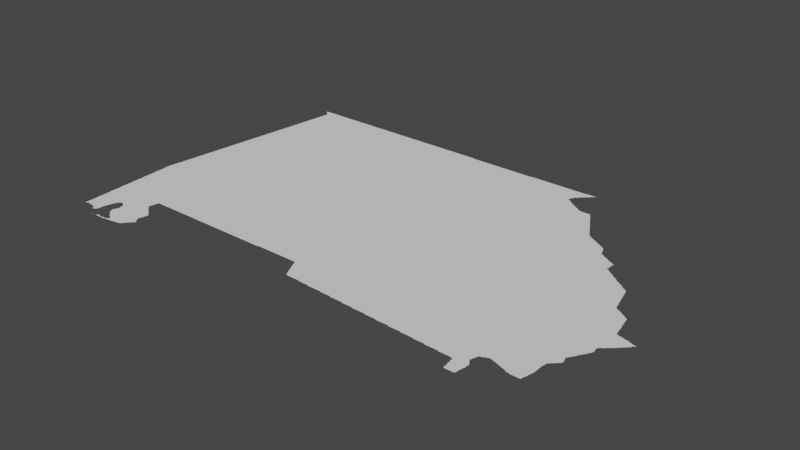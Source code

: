 # Source: atlanta.blend  (saved by Blender 3.3.6; exported with 4.5.12 LTS)
import bpy
from mathutils import Matrix  # noqa: F401  (used for matrix-valued properties, if any)

bpy.ops.wm.read_factory_settings(use_empty=True)
scene = bpy.context.scene
scene.name = 'Scene'

# ---- collections
col_collection = bpy.data.collections.new('Collection'); scene.collection.children.link(col_collection)

# ---- node groups
ng_auto_smooth = bpy.data.node_groups.new('Auto Smooth', 'GeometryNodeTree')
_s = ng_auto_smooth.interface.new_socket(name='Geometry', in_out='OUTPUT', socket_type='NodeSocketGeometry')
_s = ng_auto_smooth.interface.new_socket(name='Geometry', in_out='INPUT', socket_type='NodeSocketGeometry')
_s = ng_auto_smooth.interface.new_socket(name='Angle', in_out='INPUT', socket_type='NodeSocketFloat')
_s.subtype = 'ANGLE'
_s.min_value = 0.0
_s.max_value = 3.142
ng_auto_smooth.is_modifier = True
_N = ng_auto_smooth.nodes; _L = ng_auto_smooth.links
n0 = _N.new('NodeGroupOutput'); n0.name = 'Group Output'; n0.location = (480, -100)
n1 = _N.new('NodeGroupInput'); n1.name = 'Group Input'; n1.location = (-420, -300)
n2 = _N.new('NodeGroupInput'); n2.name = 'Group Input.001'; n2.location = (-60, -100)
n3 = _N.new('GeometryNodeSetShadeSmooth'); n3.name = 'Set Shade Smooth'; n3.location = (120, -100)
n3.domain = 'EDGE'
n4 = _N.new('GeometryNodeSetShadeSmooth'); n4.name = 'Set Shade Smooth.001'; n4.location = (300, -100)
n5 = _N.new('GeometryNodeInputMeshEdgeAngle'); n5.name = 'Edge Angle'; n5.location = (-420, -220)
n6 = _N.new('GeometryNodeInputEdgeSmooth'); n6.name = 'Is Edge Smooth'; n6.location = (-60, -160)
n7 = _N.new('GeometryNodeInputShadeSmooth'); n7.name = 'Is Face Smooth'; n7.location = (-240, -340)
n8 = _N.new('FunctionNodeBooleanMath'); n8.name = 'Boolean Math'; n8.location = (-60, -220)
n9 = _N.new('FunctionNodeCompare'); n9.name = 'Compare'; n9.location = (-240, -180)
n9.operation = 'LESS_EQUAL'
_L.new(n5.outputs[0], n9.inputs[0])
_L.new(n4.outputs[0], n0.inputs[0])
_L.new(n1.outputs[1], n9.inputs[1])
_L.new(n9.outputs[0], n8.inputs[0])
_L.new(n7.outputs[0], n8.inputs[1])
_L.new(n2.outputs[0], n3.inputs[0])
_L.new(n6.outputs[0], n3.inputs[1])
_L.new(n3.outputs[0], n4.inputs[0])
_L.new(n8.outputs[0], n3.inputs[2])
n0.is_active_output = True

# ---- world
world_world = bpy.data.worlds.new('World'); scene.world = world_world
world_world.use_nodes = True; world_world.node_tree.nodes.clear()
_N = world_world.node_tree.nodes; _L = world_world.node_tree.links
n0 = _N.new('ShaderNodeOutputWorld'); n0.name = 'World Output'; n0.location = (300, 300)
n1 = _N.new('ShaderNodeBackground'); n1.name = 'Background'; n1.location = (10, 300)
n1.inputs[0].default_value = (0.05088, 0.05088, 0.05088, 1.0)
_L.new(n1.outputs[0], n0.inputs[0])
n0.is_active_output = True
world_world.color = (0.05088, 0.05088, 0.05088)
world_world.use_sun_shadow = False
world_world.sun_shadow_jitter_overblur = 0.0

# ---- meshes
me_mesh = bpy.data.meshes.new('Mesh')
me_mesh.from_pydata([(-88.4, 30.38, -4.439e-08), (-88.4, 30.41, -6.695e-08), (-88.4, 30.35, -4.412e-08), (-88.4, 30.35, -7.491e-08), (-88.4, 30.36, -7.491e-08), (-88.39, 30.35, -3.329e-08), (-88.39, 30.35, -4.772e-08), (-88.39, 30.36, -8.99e-08), (-88.39, 30.36, -4.162e-08), (-88.39, 30.36, -8.74e-08), (-88.39, 30.38, -9.427e-08), (-88.39, 30.37, -7.146e-08), (-88.39, 30.38, -9.692e-08), (-88.38, 30.38, -5.868e-08), (-88.37, 30.39, -7.614e-08), (-88.36, 30.4, -3.329e-08), (-88.35, 30.4, -4.217e-08), (-88.34, 30.4, -7.581e-08), (-88.32, 30.38, -4.217e-08), (-88.33, 30.39, -9.181e-08), (-88.4, 30.43, -6.73e-08), (-88.4, 30.45, -7.491e-08), (-88.4, 30.47, -7.305e-08), (-88.4, 30.49, -8.324e-08), (-88.4, 30.51, -8.324e-08), (-88.4, 30.53, -8.359e-08), (-88.4, 30.55, -8.74e-08), (-88.4, 30.57, -9.216e-08), (-88.41, 30.59, -9.18e-08), (-88.41, 30.61, -8.99e-08), (-88.41, 30.63, -9.282e-08), (-88.41, 30.65, -9.156e-08), (-88.41, 30.67, -9.156e-08), (-88.41, 30.69, -9.144e-08), (-88.41, 30.71, -9.275e-08), (-88.35, 30.46, -9.988e-08), (-88.36, 30.4, -5.077e-08), (-88.35, 30.4, -8.99e-08), (-88.29, 30.6, -9.988e-08), (-88.31, 30.38, -6.974e-08), (-88.3, 30.38, -4.412e-08), (-88.29, 30.39, -9.421e-08), (-88.26, 30.38, -8.719e-08), (-88.27, 30.39, -9.61e-08), (-88.25, 30.38, -7.955e-08), (-88.23, 30.37, -8.942e-08), (-88.21, 30.36, -3.329e-08), (-88.21, 30.37, -8.449e-08), (-88.21, 30.4, -9.988e-08), (-88.21, 30.37, -8.802e-08), (-88.19, 30.32, -4.578e-08), (-88.19, 30.32, -3.329e-08), (-88.19, 30.32, -8.016e-08), (-88.19, 30.33, -7.14e-08), (-88.19, 30.33, -8.449e-08), (-88.18, 30.33, -9.988e-08), (-88.19, 30.35, -9.567e-08), (-88.19, 30.36, -6.765e-08), (-88.19, 30.36, -3.329e-08), (-88.19, 30.37, -7.258e-08), (-88.19, 30.36, -5.993e-08), (-88.19, 30.37, -5.993e-08), (-88.13, 30.35, -1.274e-07), (-88.2, 30.37, -8.016e-08), (-88.17, 30.33, -8.983e-08), (-88.15, 30.33, -8.435e-08), (-88.13, 30.34, -6.409e-08), (-88.11, 30.37, -8.729e-08), (-88.11, 30.39, -9.468e-08), (-88.12, 30.36, -5.868e-08), (-88.04, 30.23, -5.327e-08), (-88.03, 30.22, -7.209e-08), (-88.03, 30.23, -6.784e-08), (-88.03, 30.23, -9.427e-08), (-88.03, 30.23, -7.491e-08), (-88.01, 30.23, -8.74e-08), (-88.01, 30.23, -7.425e-08), (-88.0, 30.23, -8.74e-08), (-88.0, 30.23, -8.324e-08), (-88.16, 30.42, -9.988e-08), (-88.15, 30.52, -9.988e-08), (-88.07, 30.61, -9.924e-08), (-88.11, 30.47, -9.756e-08), (-88.11, 30.41, -9.364e-08), (-88.11, 30.43, -9.264e-08), (-88.11, 30.45, -9.202e-08), (-88.09, 30.53, -9.17e-08), (-88.1, 30.57, -9.988e-08), (-88.1, 30.48, -3.329e-08), (-88.1, 30.49, -4.92e-08), (-88.1, 30.51, -7.305e-08), (-88.09, 30.55, -9.439e-08), (-88.09, 30.57, -7.268e-08), (-88.09, 30.57, -5.993e-08), (-88.08, 30.57, -3.329e-08), (-88.08, 30.56, -4.994e-08), (-88.09, 30.58, -9.073e-08), (-88.08, 30.54, -4.439e-08), (-88.08, 30.54, -4.439e-08), (-88.08, 30.58, -5.327e-08), (-88.07, 30.59, -8.676e-08), (-88.05, 30.65, -8.625e-08), (-88.06, 30.62, -4.578e-08), (-88.06, 30.63, -6.48e-08), (-88.04, 30.66, -5.868e-08), (-88.03, 30.67, -9.284e-08), (-88.02, 30.67, -6.409e-08), (-88.01, 30.69, -9.648e-08), (-87.99, 30.23, -8.74e-08), (-87.99, 30.23, -8.324e-08), (-87.99, 30.23, -8.74e-08), (-87.98, 30.23, -8.386e-08), (-87.97, 30.23, -8.74e-08), (-87.97, 30.23, -9.762e-08), (-87.96, 30.23, -8.74e-08), (-87.97, 30.24, -7.068e-08), (-87.95, 30.23, -9.364e-08), (-87.95, 30.25, -9.079e-08), (-87.94, 30.26, -4.162e-08), (-87.93, 30.23, -9.202e-08), (-87.93, 30.25, -9.681e-08), (-87.93, 30.26, -5.693e-08), (-87.91, 30.23, -9.275e-08), (-87.91, 30.25, -8.533e-08), (-87.89, 30.23, -9.275e-08), (-87.89, 30.24, -7.14e-08), (-87.89, 30.39, -7.658e-08), (-87.87, 30.23, -9.275e-08), (-87.87, 30.24, -8.234e-08), (-87.87, 30.38, -6.796e-08), (-87.87, 30.39, -9.889e-08), (-87.85, 30.23, -9.144e-08), (-87.85, 30.25, -8.721e-08), (-87.84, 30.36, -5.327e-08), (-87.85, 30.37, -8.918e-08), (-87.83, 30.23, -8.997e-08), (-87.83, 30.25, -8.975e-08), (-87.82, 30.34, -3.329e-08), (-87.83, 30.35, -8.557e-08), (-87.81, 30.23, -8.788e-08), (-87.81, 30.25, -9.144e-08), (-87.81, 30.33, -7.749e-08), (-87.79, 30.24, -8.468e-08), (-87.79, 30.25, -9.28e-08), (-87.78, 30.26, -3.329e-08), (-87.79, 30.32, -6.973e-08), (-87.79, 30.33, -9.935e-08), (-87.77, 30.24, -8.637e-08), (-87.77, 30.26, -7.46e-08), (-87.76, 30.3, -5.28e-08), (-87.77, 30.31, -9.294e-08), (-87.75, 30.24, -6.73e-08), (-87.75, 30.27, -9.797e-08), (-87.75, 30.28, -4.217e-08), (-87.75, 30.29, -4.217e-08), (-87.75, 30.28, -9.313e-08), (-87.75, 30.29, -8.99e-08), (-87.75, 30.3, -8.761e-08), (-87.68, 30.31, -9.988e-08), (-87.73, 30.24, -4.717e-08), (-87.73, 30.25, -9.77e-08), (-87.71, 30.25, -9.241e-08), (-87.69, 30.25, -9.128e-08), (-87.99, 30.68, -7.058e-08), (-87.99, 30.69, -9.926e-08), (-87.97, 30.67, -8.785e-08), (-87.95, 30.67, -9.846e-08), (-87.95, 30.66, -7.195e-08), (-87.92, 30.44, -4.162e-08), (-87.92, 30.45, -7.481e-08), (-87.93, 30.47, -9.361e-08), (-87.93, 30.49, -8.676e-08), (-87.92, 30.51, -7.058e-08), (-87.92, 30.64, -3.329e-08), (-87.93, 30.65, -9.31e-08), (-87.91, 30.41, -8.065e-08), (-87.91, 30.43, -9.246e-08), (-87.91, 30.51, -9.926e-08), (-87.91, 30.53, -8.785e-08), (-87.9, 30.55, -7.008e-08), (-87.9, 30.57, -8.805e-08), (-87.91, 30.59, -9.021e-08), (-87.91, 30.61, -9.427e-08), (-87.91, 30.63, -9.848e-08), (-87.89, 30.41, -9.97e-08), (-87.72, 30.67, -9.988e-08), (-87.67, 30.25, -9.183e-08), (-87.65, 30.26, -8.703e-08), (-87.63, 30.26, -7.425e-08), (-87.61, 30.26, -4.661e-08), (-87.61, 30.27, -9.692e-08), (-87.59, 30.27, -9.089e-08), (-87.55, 30.44, -9.988e-08), (-87.57, 30.27, -9.243e-08), (-87.55, 30.28, -8.416e-08), (-87.53, 30.29, -9.657e-08), (-87.53, 30.28, -6.792e-08), (-87.51, 30.31, -9.284e-08), (-87.51, 30.29, -7.491e-08), (-87.49, 30.31, -7.135e-08), (-87.49, 30.33, -9.508e-08), (-87.48, 30.34, -6.703e-08), (-87.47, 30.35, -9.399e-08), (-87.46, 30.36, -8.036e-08), (-87.45, 30.37, -9.185e-08), (-87.44, 30.38, -7.735e-08), (-87.43, 30.39, -9.371e-08), (-87.42, 30.4, -7.313e-08), (-87.53, 30.7, -9.988e-08), (-87.45, 30.55, -9.885e-08), (-87.45, 30.69, -9.245e-08), (-87.47, 30.71, -9.067e-08), (-87.43, 30.47, -1.033e-07), (-87.45, 30.51, -8.847e-08), (-87.45, 30.53, -9.002e-08), (-87.44, 30.57, -7.972e-08), (-87.43, 30.63, -9.627e-08), (-87.46, 30.7, -6.354e-08), (-87.43, 30.49, -7.999e-08), (-87.44, 30.56, -4.578e-08), (-87.43, 30.59, -8.564e-08), (-87.43, 30.61, -8.914e-08), (-87.43, 30.67, -9.76e-08), (-87.43, 30.68, -7.166e-08), (-87.41, 30.41, -8.928e-08), (-87.41, 30.45, -9.76e-08), (-87.41, 30.47, -7.698e-08), (-87.42, 30.64, -6.977e-08), (-87.42, 30.65, -7.658e-08), (-87.42, 30.67, -7.687e-08), (-87.4, 30.42, -7.236e-08), (-87.39, 30.43, -8.213e-08), (-87.39, 30.45, -7.491e-08), (-84.86, 30.72, -7.325e-08), (-84.85, 30.72, -9.149e-08), (-84.83, 30.71, -8.819e-08), (-84.81, 30.71, -9.316e-08), (-84.79, 30.71, -8.952e-08), (-84.77, 30.71, -9.472e-08), (-84.75, 30.71, -9.803e-08), (-84.73, 30.71, -9.275e-08), (-84.71, 30.71, -9.275e-08), (-84.69, 30.71, -9.264e-08), (-84.67, 30.71, -9.364e-08), (-84.65, 30.7, -4.661e-08), (-84.65, 30.71, -9.757e-08), (-84.63, 30.7, -4.994e-08), (-84.61, 30.7, -7.015e-08), (-84.59, 30.7, -7.491e-08), (-84.55, 30.7, -9.355e-08), (-84.53, 30.7, -8.324e-08), (-84.51, 30.7, -8.416e-08), (-84.36, 30.88, -9.988e-08), (-84.49, 30.7, -8.74e-08), (-84.47, 30.69, -8.647e-08), (-84.45, 30.69, -8.99e-08), (-84.43, 30.69, -9.424e-08), (-84.41, 30.69, -9.038e-08), (-84.39, 30.69, -9.156e-08), (-84.37, 30.69, -9.42e-08), (-84.35, 30.69, -9.859e-08), (-84.33, 30.69, -9.779e-08), (-84.31, 30.69, -9.364e-08), (-84.29, 30.69, -9.593e-08), (-84.27, 30.68, -4.786e-08), (-84.27, 30.69, -9.926e-08), (-84.25, 30.68, -4.994e-08), (-84.23, 30.68, -6.73e-08), (-84.21, 30.68, -8.3e-08), (-84.19, 30.68, -7.588e-08), (-84.17, 30.68, -8.324e-08), (-84.15, 30.68, -9.595e-08), (-84.13, 30.68, -8.74e-08), (-84.11, 30.68, -9.161e-08), (-84.09, 30.67, -9.192e-08), (-84.07, 30.67, -8.99e-08), (-83.99, 30.93, -9.988e-08), (-84.05, 30.67, -8.928e-08), (-84.03, 30.67, -9.156e-08), (-84.01, 30.67, -9.381e-08), (-83.99, 30.67, -9.275e-08), (-83.97, 30.67, -9.581e-08), (-83.95, 30.67, -9.821e-08), (-83.93, 30.67, -9.364e-08), (-83.9, 30.66, -4.578e-08), (-83.91, 30.67, -9.614e-08), (-83.89, 30.66, -4.994e-08), (-83.88, 30.75, -9.988e-08), (-83.87, 30.66, -4.92e-08), (-83.85, 30.66, -8.206e-08), (-83.83, 30.66, -9.006e-08), (-83.81, 30.66, -8.813e-08), (-83.63, 30.94, -9.988e-08), (-83.79, 30.66, -8.324e-08), (-83.77, 30.66, -8.359e-08), (-83.75, 30.66, -9.137e-08), (-83.73, 30.65, -9.226e-08), (-83.71, 30.65, -8.99e-08), (-83.69, 30.65, -9.705e-08), (-83.67, 30.65, -9.018e-08), (-83.65, 30.65, -9.156e-08), (-83.63, 30.65, -9.111e-08), (-83.61, 30.65, -9.504e-08), (-83.59, 30.65, -9.738e-08), (-83.57, 30.65, -9.364e-08), (-83.55, 30.65, -9.364e-08), (-83.41, 30.74, -9.988e-08), (-83.53, 30.64, -4.756e-08), (-83.53, 30.65, -9.848e-08), (-83.51, 30.64, -4.994e-08), (-83.49, 30.64, -7.95e-08), (-83.47, 30.64, -7.491e-08), (-83.45, 30.64, -7.454e-08), (-83.43, 30.64, -8.839e-08), (-83.41, 30.64, -8.893e-08), (-83.39, 30.64, -9.03e-08), (-83.37, 30.64, -8.74e-08), (-83.35, 30.63, -8.756e-08), (-83.33, 30.63, -9.311e-08), (-83.31, 30.63, -9.293e-08), (-83.15, 30.73, -9.988e-08), (-83.29, 30.63, -9.423e-08), (-83.27, 30.63, -9.156e-08), (-83.25, 30.63, -9.446e-08), (-83.23, 30.63, -9.275e-08), (-83.21, 30.63, -9.495e-08), (-83.19, 30.63, -9.652e-08), (-83.16, 30.62, -4.439e-08), (-83.17, 30.63, -9.634e-08), (-83.15, 30.62, -4.994e-08), (-83.13, 30.62, -4.994e-08), (-83.11, 30.62, -7.997e-08), (-83.09, 30.62, -7.491e-08), (-83.07, 30.62, -7.915e-08), (-83.05, 30.62, -8.324e-08), (-83.03, 30.62, -8.299e-08), (-83.01, 30.62, -8.74e-08), (-82.99, 30.62, -9.232e-08), (-82.97, 30.61, -9.966e-08), (-82.95, 30.61, -9.846e-08), (-82.93, 30.61, -8.997e-08), (-82.91, 30.61, -9.479e-08), (-82.89, 30.61, -9.111e-08), (-82.87, 30.61, -9.275e-08), (-82.78, 30.68, -9.988e-08), (-82.85, 30.61, -9.466e-08), (-82.83, 30.61, -9.564e-08), (-82.81, 30.61, -9.8e-08), (-82.79, 30.6, -4.717e-08), (-82.79, 30.61, -9.77e-08), (-82.77, 30.6, -6.716e-08), (-82.75, 30.6, -6.187e-08), (-82.73, 30.6, -7.491e-08), (-82.71, 30.6, -7.305e-08), (-82.69, 30.6, -8.324e-08), (-82.67, 30.6, -9.793e-08), (-82.65, 30.6, -8.517e-08), (-82.63, 30.6, -9.149e-08), (-82.61, 30.59, -8.721e-08), (-82.55, 30.79, -9.988e-08), (-82.59, 30.59, -9.369e-08), (-82.57, 30.59, -8.902e-08), (-82.55, 30.59, -9.156e-08), (-82.53, 30.59, -9.156e-08), (-82.51, 30.59, -9.438e-08), (-82.49, 30.59, -9.275e-08), (-82.47, 30.59, -9.241e-08), (-82.45, 30.59, -9.608e-08), (-82.43, 30.59, -9.93e-08), (-82.41, 30.58, -7.035e-08), (-82.39, 30.58, -6.763e-08), (-82.37, 30.58, -7.138e-08), (-82.35, 30.58, -7.491e-08), (-82.33, 30.58, -8.543e-08), (-82.31, 30.58, -8.324e-08), (-82.23, 30.75, -9.988e-08), (-82.29, 30.58, -8.234e-08), (-82.27, 30.58, -9.133e-08), (-82.25, 30.58, -8.74e-08), (-82.18, 30.37, -7.575e-08), (-82.19, 30.39, -8.98e-08), (-82.17, 30.37, -9.364e-08), (-82.12, 30.48, -9.988e-08), (-82.13, 30.37, -9.364e-08), (-82.11, 30.37, -9.364e-08), (-82.09, 30.37, -9.364e-08), (-82.07, 30.37, -9.364e-08), (-82.05, 30.37, -9.364e-08), (-82.04, 30.37, -8.596e-08), (-82.03, 30.39, -8.721e-08), (-82.23, 30.57, -8.848e-08), (-82.2, 30.46, -4.162e-08), (-82.2, 30.47, -9.103e-08), (-82.2, 30.49, -8.068e-08), (-82.2, 30.51, -8.386e-08), (-82.21, 30.53, -8.928e-08), (-82.21, 30.55, -9.363e-08), (-82.21, 30.57, -9.625e-08), (-82.19, 30.41, -8.952e-08), (-82.19, 30.43, -9.144e-08), (-82.19, 30.45, -9.369e-08), (-82.05, 30.65, -9.725e-08), (-82.06, 30.67, -9.257e-08), (-82.05, 30.69, -9.178e-08), (-82.05, 30.71, -7.556e-08), (-82.03, 30.45, -9.628e-08), (-82.02, 30.47, -9.238e-08), (-82.01, 30.53, -9.656e-08), (-82.01, 30.57, -9.916e-08), (-82.04, 30.64, -7.022e-08), (-82.03, 30.41, -8.997e-08), (-82.03, 30.43, -9.104e-08), (-82.02, 30.49, -8.638e-08), (-82.01, 30.51, -9.113e-08), (-82.03, 30.61, -9.677e-08), (-82.03, 30.63, -8.092e-08), (-82.02, 30.46, -4.578e-08), (-82.01, 30.55, -9.104e-08), (-82.01, 30.59, -8.781e-08), (-82.02, 30.61, -6.249e-08), (-82.0, 30.58, -4.578e-08), (-82.0, 30.58, -3.329e-08), (-88.19, 30.36, 3.329e-08), (-88.04, 30.22, 3.329e-08), (-88.08, 30.57, 3.329e-08), (-87.44, 30.5, 3.329e-08), (-82.42, 30.58, 4.162e-08), (-82.04, 30.72, 3.329e-08), (-88.42, 30.8, -6.622e-08), (-88.42, 30.81, -4.994e-08), (-88.42, 30.83, -4.994e-08), (-88.42, 30.85, -7.469e-08), (-88.42, 30.87, -8.217e-08), (-88.42, 30.89, -9.692e-08), (-88.42, 30.91, -8.682e-08), (-88.42, 30.93, -9.775e-08), (-88.42, 30.95, -8.416e-08), (-88.42, 30.97, -9.085e-08), (-88.42, 30.99, -9.098e-08), (-88.43, 31.01, -8.99e-08), (-88.43, 31.03, -8.99e-08), (-88.41, 30.73, -9.474e-08), (-88.41, 30.75, -9.364e-08), (-88.41, 30.77, -9.364e-08), (-88.41, 30.79, -9.966e-08), (-88.34, 31.08, -9.988e-08), (-88.05, 30.83, -9.988e-08), (-88.44, 31.21, -4.661e-08), (-88.44, 31.23, -4.994e-08), (-88.44, 31.25, -6.709e-08), (-88.44, 31.27, -7.98e-08), (-88.44, 31.29, -7.491e-08), (-88.44, 31.31, -7.588e-08), (-88.44, 31.33, -8.716e-08), (-88.44, 31.35, -8.885e-08), (-88.43, 31.05, -8.952e-08), (-88.43, 31.07, -9.389e-08), (-88.43, 31.09, -9.435e-08), (-88.43, 31.11, -9.159e-08), (-88.43, 31.13, -9.275e-08), (-88.43, 31.15, -9.202e-08), (-88.43, 31.17, -9.364e-08), (-88.43, 31.21, -9.781e-08), (-88.43, 31.19, -9.777e-08), (-88.26, 31.4, -9.988e-08), (-88.46, 31.63, -4.717e-08), (-88.46, 31.65, -4.994e-08), (-88.46, 31.67, -6.853e-08), (-88.44, 31.37, -8.949e-08), (-88.44, 31.39, -9.112e-08), (-88.45, 31.41, -9.113e-08), (-88.45, 31.43, -8.99e-08), (-88.45, 31.45, -8.99e-08), (-88.45, 31.47, -9.394e-08), (-88.45, 31.49, -9.156e-08), (-88.45, 31.51, -9.968e-08), (-88.45, 31.53, -9.174e-08), (-88.45, 31.55, -9.275e-08), (-88.45, 31.57, -9.215e-08), (-88.45, 31.59, -9.364e-08), (-88.45, 31.61, -9.364e-08), (-88.45, 31.63, -9.813e-08), (-88.36, 31.78, -9.988e-08), (-88.46, 31.69, -7.491e-08), (-88.46, 31.71, -9.246e-08), (-88.46, 31.73, -8.454e-08), (-88.46, 31.75, -9.398e-08), (-88.46, 31.77, -8.324e-08), (-88.46, 31.79, -8.563e-08), (-88.46, 31.81, -8.74e-08), (-88.47, 31.83, -9.128e-08), (-88.47, 31.85, -8.99e-08), (-88.47, 31.87, -8.99e-08), (-88.47, 31.89, -9.289e-08), (-88.47, 31.91, -9.199e-08), (-88.47, 31.93, -8.647e-08), (-88.46, 31.95, -8.164e-08), (-88.46, 31.97, -7.305e-08), (-88.46, 31.99, -4.92e-08), (-88.45, 32.01, -9.628e-08), (-88.43, 32.17, -9.98e-08), (-88.46, 32.0, -3.329e-08), (-88.45, 32.03, -9.188e-08), (-88.45, 32.05, -9.324e-08), (-88.45, 32.07, -8.876e-08), (-88.44, 32.09, -8.606e-08), (-88.44, 32.11, -8.164e-08), (-88.44, 32.13, -7.305e-08), (-88.44, 32.15, -7.743e-08), (-88.44, 32.16, -5.502e-08), (-88.43, 32.19, -9.423e-08), (-88.43, 32.21, -9.058e-08), (-88.43, 32.23, -8.876e-08), (-88.42, 32.25, -8.606e-08), (-88.42, 32.27, -8.164e-08), (-88.42, 32.29, -7.305e-08), (-88.42, 32.31, -4.92e-08), (-88.41, 32.33, -9.911e-08), (-88.42, 32.32, -3.329e-08), (-88.41, 32.35, -9.423e-08), (-88.41, 32.37, -9.058e-08), (-88.41, 32.39, -9.18e-08), (-88.4, 32.41, -8.606e-08), (-88.4, 32.43, -8.164e-08), (-88.4, 32.45, -7.305e-08), (-88.4, 32.47, -4.92e-08), (-88.4, 32.48, -3.329e-08), (-88.33, 32.46, -9.988e-08), (-88.39, 32.49, -9.38e-08), (-88.39, 32.51, -9.188e-08), (-88.39, 32.52, -9.318e-08), (-88.39, 32.55, -9.503e-08), (-88.38, 32.57, -8.606e-08), (-88.38, 32.59, -8.164e-08), (-88.38, 32.61, -7.636e-08), (-88.38, 32.63, -5.871e-08), (-88.24, 32.64, -9.988e-08), (-88.38, 32.64, -3.329e-08), (-88.37, 32.65, -9.38e-08), (-88.37, 32.67, -9.188e-08), (-88.37, 32.69, -9.322e-08), (-88.37, 32.71, -8.876e-08), (-88.36, 32.73, -8.962e-08), (-88.36, 32.75, -8.164e-08), (-88.36, 32.77, -7.305e-08), (-88.36, 32.79, -4.92e-08), (-88.36, 32.8, -3.329e-08), (-88.35, 32.81, -9.878e-08), (-88.35, 32.83, -9.423e-08), (-88.35, 32.85, -9.322e-08), (-88.35, 32.87, -8.876e-08), (-88.34, 32.89, -8.606e-08), (-88.34, 32.91, -8.164e-08), (-88.34, 32.93, -7.305e-08), (-88.34, 32.95, -4.92e-08), (-88.34, 32.96, -5.501e-08), (-88.33, 32.99, -9.188e-08), (-88.33, 33.01, -9.058e-08), (-88.33, 33.03, -8.876e-08), (-88.32, 33.05, -8.606e-08), (-88.32, 33.07, -8.57e-08), (-88.32, 33.09, -7.639e-08), (-88.32, 33.11, -4.284e-08), (-88.05, 31.2, -9.988e-08), (-87.87, 31.52, -9.988e-08), (-88.08, 31.77, -9.988e-08), (-88.16, 32.4, -9.988e-08), (-88.03, 32.09, -9.988e-08), (-87.87, 32.6, -9.988e-08), (-88.33, 32.97, -9.954e-08), (-88.07, 33.07, -9.988e-08), (-88.17, 32.82, -8.74e-08), (-88.12, 32.91, -9.988e-08), (-88.1, 32.78, -9.988e-08), (-88.04, 32.9, -9.988e-08), (-87.99, 32.82, -6.243e-08), (-87.95, 32.89, -9.988e-08), (-88.31, 33.13, -9.933e-08), (-88.31, 33.17, -9.058e-08), (-88.31, 33.19, -9.179e-08), (-88.3, 33.21, -9.708e-08), (-88.3, 33.23, -8.57e-08), (-88.3, 33.25, -7.637e-08), (-88.3, 33.27, -4.284e-08), (-88.31, 33.15, -9.507e-08), (-88.29, 33.29, -9.38e-08), (-88.29, 33.31, -9.188e-08), (-88.29, 33.33, -9.058e-08), (-88.29, 33.35, -8.876e-08), (-88.28, 33.37, -8.606e-08), (-88.28, 33.39, -8.571e-08), (-88.28, 33.41, -7.305e-08), (-88.28, 33.43, -4.92e-08), (-88.28, 33.44, -3.329e-08), (-88.27, 33.45, -9.913e-08), (-88.27, 33.47, -9.188e-08), (-88.27, 33.49, -9.322e-08), (-88.27, 33.51, -9.182e-08), (-88.26, 33.53, -8.606e-08), (-88.26, 33.55, -8.164e-08), (-88.26, 33.57, -7.638e-08), (-88.26, 33.59, -5.876e-08), (-88.07, 33.48, -9.988e-08), (-87.98, 33.79, -9.988e-08), (-88.26, 33.6, -3.329e-08), (-88.25, 33.61, -9.533e-08), (-88.25, 33.63, -9.188e-08), (-88.25, 33.65, -9.058e-08), (-88.25, 33.67, -8.876e-08), (-88.25, 33.69, -8.96e-08), (-88.24, 33.71, -8.164e-08), (-88.24, 33.73, -7.305e-08), (-88.24, 33.75, -4.92e-08), (-88.18, 33.78, -9.988e-08), (-88.23, 33.77, -9.38e-08), (-88.23, 33.83, -8.876e-08), (-88.22, 33.85, -8.606e-08), (-88.22, 33.87, -8.795e-08), (-88.22, 33.89, -7.305e-08), (-88.22, 33.91, -4.92e-08), (-88.23, 33.79, -9.684e-08), (-88.23, 33.81, -9.671e-08), (-88.21, 33.93, -9.146e-08), (-88.16, 34.01, -9.988e-08), (-88.21, 33.95, -9.423e-08), (-88.21, 33.97, -9.058e-08), (-88.21, 33.99, -8.876e-08), (-88.2, 34.01, -8.606e-08), (-88.2, 34.03, -8.164e-08), (-88.2, 34.05, -7.305e-08), (-88.2, 34.07, -4.92e-08), (-88.19, 34.09, -9.38e-08), (-88.19, 34.11, -9.188e-08), (-88.19, 34.13, -9.703e-08), (-88.19, 34.15, -9.18e-08), (-88.18, 34.17, -8.606e-08), (-88.18, 34.19, -8.164e-08), (-88.18, 34.21, -7.305e-08), (-88.18, 34.23, -4.92e-08), (-87.84, 34.18, -9.988e-08), (-88.17, 34.25, -9.941e-08), (-88.17, 34.27, -9.328e-08), (-88.17, 34.31, -8.876e-08), (-88.16, 34.33, -8.606e-08), (-88.16, 34.35, -8.164e-08), (-88.16, 34.37, -7.305e-08), (-88.16, 34.39, -4.92e-08), (-88.16, 34.4, -3.329e-08), (-88.05, 34.44, -9.988e-08), (-88.15, 34.41, -9.763e-08), (-88.15, 34.43, -9.188e-08), (-88.15, 34.45, -9.323e-08), (-88.15, 34.47, -8.876e-08), (-88.14, 34.49, -8.606e-08), (-88.14, 34.51, -8.164e-08), (-88.14, 34.53, -8.979e-08), (-88.14, 34.55, -5.875e-08), (-88.14, 34.56, -3.329e-08), (-88.13, 34.57, -9.534e-08), (-88.13, 34.59, -9.432e-08), (-88.13, 34.63, -8.94e-08), (-88.12, 34.65, -8.606e-08), (-88.12, 34.67, -8.164e-08), (-88.12, 34.69, -7.305e-08), (-88.12, 34.71, -4.92e-08), (-88.12, 34.72, -5.499e-08), (-88.11, 34.73, -9.38e-08), (-88.11, 34.77, -9.261e-08), (-88.11, 34.79, -8.848e-08), (-88.1, 34.81, -8.563e-08), (-88.1, 34.83, -9.013e-08), (-88.1, 34.85, -7.138e-08), (-88.1, 34.87, -4.786e-08), (-88.11, 34.75, -9.871e-08), (-88.09, 34.87, -9.894e-08), (-88.18, 34.98, -5.327e-08), (-88.2, 34.99, -6.326e-08), (-88.2, 34.99, -4.994e-08), (-88.19, 34.99, -6.669e-08), (-88.19, 34.99, -5.327e-08), (-88.18, 34.99, -9.073e-08), (-88.18, 34.99, -8.324e-08), (-88.16, 34.96, -5.327e-08), (-88.17, 34.97, -8.414e-08), (-88.17, 34.99, -9.275e-08), (-88.14, 34.94, -5.327e-08), (-88.15, 34.95, -8.928e-08), (-88.15, 34.99, -9.275e-08), (-88.12, 34.92, -8.014e-08), (-88.13, 34.93, -9.033e-08), (-88.03, 34.92, -9.988e-08), (-88.13, 34.99, -9.275e-08), (-88.1, 34.9, -6.126e-08), (-88.11, 34.91, -8.674e-08), (-88.11, 34.99, -9.275e-08), (-88.09, 34.89, -9.614e-08), (-88.09, 34.99, -9.275e-08), (-88.07, 34.99, -9.275e-08), (-88.05, 34.99, -9.275e-08), (-88.03, 34.99, -9.275e-08), (-88.01, 34.99, -9.275e-08), (-87.61, 30.99, -9.983e-08), (-87.69, 31.13, -9.988e-08), (-87.59, 31.38, -9.988e-08), (-87.74, 31.86, -9.988e-08), (-87.74, 32.27, -9.988e-08), (-87.94, 32.82, -4.994e-08), (-87.9, 32.81, 0.0), (-87.78, 32.87, -9.988e-08), (-87.85, 32.82, -6.243e-08), (-87.61, 32.84, -9.364e-08), (-87.83, 33.14, -9.988e-08), (-87.64, 33.31, -9.988e-08), (-87.67, 33.68, -9.988e-08), (-87.57, 33.91, -9.988e-08), (-87.68, 34.54, -9.988e-08), (-87.57, 34.79, -9.988e-08), (-87.99, 34.99, -9.275e-08), (-87.97, 34.99, -9.275e-08), (-87.95, 34.99, -9.275e-08), (-87.93, 34.99, -9.275e-08), (-87.91, 34.99, -9.275e-08), (-87.89, 34.99, -9.275e-08), (-87.87, 34.99, -9.275e-08), (-87.85, 34.99, -9.275e-08), (-87.83, 34.99, -9.275e-08), (-87.81, 34.99, -9.275e-08), (-87.79, 34.99, -9.275e-08), (-87.77, 34.99, -9.275e-08), (-87.75, 34.99, -9.275e-08), (-87.73, 34.99, -9.275e-08), (-87.7, 34.99, -9.488e-08), (-87.69, 34.99, -9.174e-08), (-87.63, 30.83, -9.814e-08), (-87.63, 30.85, -9.003e-08), (-87.63, 30.89, -9.332e-08), (-87.61, 30.95, -9.472e-08), (-87.63, 30.87, -8.942e-08), (-87.61, 30.83, -7.999e-08), (-87.62, 30.9, -3.329e-08), (-87.62, 30.91, -6.48e-08), (-87.62, 30.93, -8.157e-08), (-87.61, 30.97, -9.073e-08), (-87.59, 30.81, -8.547e-08), (-87.6, 30.82, -3.329e-08), (-87.59, 31.0, -7.062e-08), (-87.55, 30.77, -9.479e-08), (-87.57, 30.79, -9.099e-08), (-87.58, 30.8, -5.327e-08), (-87.57, 31.0, -7.491e-08), (-87.56, 30.78, -6.873e-08), (-87.53, 30.75, -9.469e-08), (-87.53, 30.76, -7.283e-08), (-87.51, 30.75, -7.991e-08), (-87.49, 30.73, -8.437e-08), (-87.5, 30.74, -3.329e-08), (-87.48, 30.72, -5.527e-08), (-87.4, 31.0, -9.844e-08), (-87.17, 31.31, -9.988e-08), (-87.34, 31.59, -9.988e-08), (-87.48, 31.98, -9.988e-08), (-87.2, 32.17, -9.988e-08), (-87.51, 32.57, -9.988e-08), (-87.17, 32.75, -9.988e-08), (-87.43, 33.06, -9.988e-08), (-87.49, 32.83, -9.364e-08), (-87.41, 32.76, -9.988e-08), (-87.35, 32.93, -9.988e-08), (-87.38, 33.63, -9.988e-08), (-87.22, 34.02, -9.988e-08), (-87.29, 34.37, -9.988e-08), (-87.2, 34.72, -9.988e-08), (-87.66, 34.99, -9.489e-08), (-87.67, 34.99, -9.156e-08), (-87.63, 34.99, -9.156e-08), (-87.61, 34.99, -9.156e-08), (-87.59, 34.99, -9.156e-08), (-87.57, 34.99, -9.156e-08), (-87.55, 34.99, -9.156e-08), (-87.53, 34.99, -9.156e-08), (-87.51, 34.99, -9.156e-08), (-87.49, 34.99, -9.156e-08), (-87.47, 34.99, -9.156e-08), (-87.45, 34.99, -9.156e-08), (-87.43, 34.99, -9.156e-08), (-87.41, 34.99, -9.156e-08), (-87.39, 34.99, -9.156e-08), (-87.37, 34.99, -9.156e-08), (-87.35, 31.0, -7.491e-08), (-87.33, 31.0, -6.85e-08), (-87.31, 31.0, -8.456e-08), (-87.28, 31.0, -8.205e-08), (-87.26, 31.0, -4.994e-08), (-87.21, 31.0, -4.994e-08), (-87.22, 31.06, -9.988e-08), (-87.17, 31.0, -4.994e-08), (-87.04, 31.0, -9.019e-08), (-86.98, 31.13, -9.988e-08), (-86.95, 31.57, -9.988e-08), (-87.12, 31.87, -9.988e-08), (-87.05, 32.51, -9.988e-08), (-87.24, 32.82, -9.364e-08), (-87.16, 33.17, -9.988e-08), (-86.92, 33.47, -9.988e-08), (-87.05, 33.68, -9.988e-08), (-86.9, 34.53, -9.988e-08), (-87.35, 34.99, -9.156e-08), (-87.33, 34.99, -9.156e-08), (-87.31, 34.99, -9.156e-08), (-87.29, 34.99, -9.156e-08), (-87.27, 34.99, -9.156e-08), (-87.25, 34.99, -9.156e-08), (-87.23, 34.99, -9.156e-08), (-87.21, 34.99, -9.156e-08), (-87.19, 34.99, -9.156e-08), (-87.17, 34.99, -9.156e-08), (-87.15, 34.99, -9.156e-08), (-87.13, 34.99, -9.156e-08), (-87.11, 34.99, -9.156e-08), (-87.09, 34.99, -9.156e-08), (-87.07, 34.99, -9.156e-08), (-87.05, 34.99, -9.156e-08), (-87.02, 31.0, -6.659e-08), (-86.99, 31.0, -4.994e-08), (-86.98, 31.05, -9.988e-08), (-86.96, 31.0, -4.994e-08), (-86.88, 31.0, -4.994e-08), (-86.87, 31.05, -9.988e-08), (-86.85, 31.0, -4.994e-08), (-86.82, 31.0, -4.994e-08), (-86.76, 31.0, -4.994e-08), (-86.71, 31.05, -9.988e-08), (-86.71, 31.0, -4.994e-08), (-86.78, 31.28, -9.988e-08), (-86.79, 32.2, -9.988e-08), (-86.75, 31.85, -9.988e-08), (-86.6, 32.05, -9.988e-08), (-86.81, 32.74, -9.988e-08), (-86.71, 32.52, -9.988e-08), (-86.89, 33.08, -9.988e-08), (-86.54, 33.07, -9.988e-08), (-86.71, 33.32, -9.988e-08), (-86.96, 34.15, -9.988e-08), (-86.83, 33.82, -9.988e-08), (-86.63, 34.0, -9.988e-08), (-86.71, 34.29, -9.988e-08), (-86.62, 34.53, -9.988e-08), (-86.62, 34.8, -9.988e-08), (-87.03, 34.99, -9.156e-08), (-87.01, 34.99, -9.156e-08), (-86.99, 34.99, -9.156e-08), (-86.97, 34.99, -9.156e-08), (-86.95, 34.99, -9.156e-08), (-86.93, 34.99, -9.156e-08), (-86.91, 34.99, -9.156e-08), (-86.89, 34.99, -9.156e-08), (-86.87, 34.99, -9.156e-08), (-86.85, 34.99, -9.156e-08), (-86.83, 34.99, -9.156e-08), (-86.81, 34.99, -9.156e-08), (-86.79, 34.99, -9.156e-08), (-86.77, 34.99, -9.156e-08), (-86.75, 34.99, -9.156e-08), (-86.73, 34.99, -9.156e-08), (-86.67, 31.0, -4.994e-08), (-86.63, 31.0, -4.994e-08), (-86.6, 31.05, -9.988e-08), (-86.58, 31.0, -4.994e-08), (-86.52, 31.0, -4.994e-08), (-86.49, 31.05, -9.988e-08), (-86.49, 31.0, -4.994e-08), (-86.46, 31.0, -4.994e-08), (-86.38, 31.0, -4.994e-08), (-86.38, 31.05, -9.988e-08), (-86.35, 31.21, -9.988e-08), (-86.64, 31.55, -9.988e-08), (-86.39, 31.81, -9.988e-08), (-86.36, 31.46, -9.988e-08), (-86.38, 32.33, -9.988e-08), (-86.51, 32.69, -9.988e-08), (-86.6, 32.82, -8.74e-08), (-86.54, 32.81, 0.0), (-86.5, 32.85, -9.364e-08), (-86.43, 32.83, -7.491e-08), (-86.31, 32.83, -9.988e-08), (-86.5, 33.5, -9.988e-08), (-86.37, 33.94, -9.988e-08), (-86.44, 34.23, -9.988e-08), (-86.3, 34.75, -9.988e-08), (-86.43, 34.99, -9.909e-08), (-86.71, 34.99, -9.156e-08), (-86.69, 34.99, -9.156e-08), (-86.67, 34.99, -9.156e-08), (-86.65, 34.99, -9.156e-08), (-86.63, 34.99, -9.156e-08), (-86.61, 34.99, -9.156e-08), (-86.59, 34.99, -9.156e-08), (-86.57, 34.99, -9.156e-08), (-86.55, 34.99, -9.156e-08), (-86.53, 34.99, -9.156e-08), (-86.51, 34.99, -9.156e-08), (-86.49, 34.99, -9.156e-08), (-86.47, 34.99, -9.406e-08), (-86.45, 34.99, -9.018e-08), (-86.35, 31.0, -4.994e-08), (-86.27, 31.05, -9.988e-08), (-86.32, 31.0, -4.994e-08), (-86.26, 31.0, -4.994e-08), (-86.21, 31.0, -4.994e-08), (-86.13, 31.04, -9.988e-08), (-86.17, 31.0, -4.994e-08), (-86.13, 31.0, -4.994e-08), (-86.08, 31.0, -4.994e-08), (-86.05, 31.66, -9.988e-08), (-86.18, 31.96, -9.988e-08), (-86.04, 32.34, -9.988e-08), (-86.2, 32.63, -9.988e-08), (-86.24, 32.82, 0.0), (-86.24, 32.88, -9.988e-08), (-86.17, 32.76, -9.988e-08), (-86.18, 32.84, -7.491e-08), (-86.13, 32.98, -9.988e-08), (-86.09, 32.76, -9.988e-08), (-86.1, 32.84, -7.491e-08), (-86.09, 33.23, -9.988e-08), (-86.16, 33.5, -9.988e-08), (-86.14, 33.75, -9.988e-08), (-86.11, 34.11, -9.988e-08), (-86.26, 34.42, -9.988e-08), (-86.08, 34.6, -9.988e-08), (-85.95, 34.4, -9.988e-08), (-86.39, 34.99, -8.99e-08), (-86.37, 34.99, -8.99e-08), (-86.35, 34.99, -8.99e-08), (-86.33, 34.99, -8.99e-08), (-86.31, 34.99, -8.99e-08), (-86.29, 34.99, -8.99e-08), (-86.27, 34.99, -8.99e-08), (-86.25, 34.99, -8.99e-08), (-86.23, 34.99, -8.99e-08), (-86.21, 34.99, -8.99e-08), (-86.19, 34.99, -8.99e-08), (-86.17, 34.99, -8.99e-08), (-86.15, 34.99, -8.99e-08), (-86.13, 34.99, -8.99e-08), (-86.11, 34.99, -8.99e-08), (-86.09, 34.99, -8.99e-08), (-86.02, 31.0, -4.994e-08), (-85.96, 31.04, -9.988e-08), (-85.99, 31.0, -4.994e-08), (-85.96, 31.0, -4.994e-08), (-85.88, 31.0, -4.994e-08), (-85.78, 31.05, -9.988e-08), (-85.85, 31.0, -4.994e-08), (-85.82, 31.0, -4.994e-08), (-85.76, 31.0, -4.994e-08), (-85.91, 31.31, -9.988e-08), (-85.65, 31.55, -9.988e-08), (-85.7, 31.89, -9.988e-08), (-85.93, 31.99, -9.988e-08), (-85.72, 32.36, -9.988e-08), (-85.96, 32.76, -9.988e-08), (-85.79, 32.73, -9.988e-08), (-86.04, 32.82, -4.994e-08), (-85.79, 33.04, -9.988e-08), (-85.77, 33.31, -9.988e-08), (-85.84, 33.64, -9.988e-08), (-85.8, 33.96, -9.988e-08), (-85.75, 34.23, -9.988e-08), (-85.88, 34.74, -9.988e-08), (-85.57, 34.51, -9.988e-08), (-85.52, 34.87, -9.988e-08), (-86.07, 34.99, -8.99e-08), (-86.05, 34.99, -8.99e-08), (-86.03, 34.99, -8.99e-08), (-86.01, 34.99, -8.99e-08), (-85.99, 34.99, -8.99e-08), (-85.97, 34.99, -8.99e-08), (-85.95, 34.99, -8.99e-08), (-85.93, 34.99, -8.99e-08), (-85.91, 34.99, -8.99e-08), (-85.89, 34.99, -8.99e-08), (-85.87, 34.99, -8.99e-08), (-85.85, 34.99, -8.99e-08), (-85.83, 34.99, -8.99e-08), (-85.81, 34.99, -8.99e-08), (-85.79, 34.99, -8.99e-08), (-85.77, 34.99, -8.99e-08), (-85.71, 31.0, -4.994e-08), (-85.65, 31.01, -9.972e-08), (-85.67, 31.0, -4.994e-08), (-85.66, 31.0, -3.329e-08), (-85.63, 31.01, -9.686e-08), (-85.35, 31.1, -9.988e-08), (-85.56, 31.3, -9.988e-08), (-85.37, 31.8, -9.988e-08), (-85.37, 32.13, -9.988e-08), (-85.43, 32.46, -9.988e-08), (-85.49, 32.83, -9.988e-08), (-85.25, 33.16, -9.988e-08), (-85.54, 33.44, -9.988e-08), (-85.23, 33.56, -9.988e-08), (-85.43, 33.92, -9.988e-08), (-85.46, 34.28, -9.988e-08), (-85.75, 34.99, -8.99e-08), (-85.73, 34.99, -8.99e-08), (-85.71, 34.99, -8.99e-08), (-85.69, 34.99, -8.99e-08), (-85.67, 34.99, -8.99e-08), (-85.65, 34.99, -8.99e-08), (-85.63, 34.99, -8.99e-08), (-85.61, 34.99, -8.99e-08), (-85.59, 34.99, -8.99e-08), (-85.57, 34.99, -8.99e-08), (-85.55, 34.99, -8.99e-08), (-85.53, 34.99, -8.99e-08), (-85.51, 34.99, -8.99e-08), (-85.49, 34.99, -8.99e-08), (-85.47, 34.99, -8.99e-08), (-85.45, 34.99, -8.99e-08), (-85.35, 31.01, -9.364e-08), (-85.21, 31.01, -9.364e-08), (-85.09, 31.01, -9.364e-08), (-85.27, 31.4, -9.988e-08), (-85.07, 31.19, -9.988e-08), (-85.13, 31.7, -9.988e-08), (-85.01, 31.58, -9.988e-08), (-85.13, 31.95, -9.988e-08), (-85.09, 32.27, -9.988e-08), (-85.21, 32.59, -9.988e-08), (-85.37, 32.82, -8.116e-08), (-85.28, 32.78, -9.988e-08), (-85.22, 32.82, -7.491e-08), (-85.12, 32.82, -9.988e-08), (-85.16, 32.86, -8.74e-08), (-85.06, 32.95, -9.988e-08), (-85.18, 33.83, -9.988e-08), (-85.17, 34.25, -9.988e-08), (-85.24, 34.6, -9.988e-08), (-85.12, 34.91, -9.988e-08), (-85.43, 34.99, -8.99e-08), (-85.41, 34.99, -8.99e-08), (-85.39, 34.99, -8.99e-08), (-85.37, 34.99, -8.99e-08), (-85.35, 34.99, -8.99e-08), (-85.33, 34.99, -8.99e-08), (-85.31, 34.99, -8.99e-08), (-85.29, 34.99, -8.99e-08), (-85.27, 34.99, -8.99e-08), (-85.25, 34.99, -8.99e-08), (-85.21, 34.99, -9.262e-08), (-85.23, 34.99, -8.99e-08), (-85.19, 34.98, -8.74e-08), (-85.17, 34.98, -8.74e-08), (-85.15, 34.98, -8.74e-08), (-85.13, 34.98, -8.74e-08), (-85.03, 31.01, -9.364e-08), (-85.01, 31.01, -8.811e-08), (-84.98, 30.96, -4.412e-08), (-84.98, 30.97, -7.797e-08), (-84.99, 30.99, -9.373e-08), (-84.96, 30.92, -4.528e-08), (-84.97, 30.93, -7.764e-08), (-84.97, 30.95, -9.518e-08), (-84.94, 30.88, -5.438e-08), (-84.95, 30.89, -8.077e-08), (-84.95, 30.91, -9.518e-08), (-84.92, 30.84, -5.771e-08), (-84.93, 30.85, -8.424e-08), (-84.93, 30.87, -9.436e-08), (-84.9, 30.79, -6.409e-08), (-84.91, 30.81, -8.566e-08), (-84.91, 30.83, -9.597e-08), (-84.88, 30.75, -6.638e-08), (-84.89, 30.77, -8.723e-08), (-84.89, 30.79, -9.718e-08), (-84.74, 31.02, -9.988e-08), (-84.87, 30.73, -8.684e-08), (-84.87, 30.75, -9.848e-08), (-84.81, 30.76, -9.988e-08), (-84.87, 31.35, -9.988e-08), (-85.06, 31.48, -9.988e-08), (-85.01, 31.63, -8.74e-08), (-85.01, 31.7, -9.364e-08), (-84.99, 31.47, -4.994e-08), (-84.87, 31.87, -9.988e-08), (-84.8, 31.61, -9.988e-08), (-84.99, 32.32, -8.74e-08), (-84.76, 32.17, -9.988e-08), (-85.04, 32.41, -9.988e-08), (-85.02, 32.54, -9.364e-08), (-84.99, 32.64, -7.491e-08), (-84.81, 32.51, -9.988e-08), (-85.02, 32.7, -6.243e-08), (-85.01, 32.75, 0.0), (-85.02, 32.8, 0.0), (-85.02, 32.96, -7.491e-08), (-84.96, 32.82, -9.988e-08), (-84.72, 32.88, -9.988e-08), (-85.01, 33.24, -8.74e-08), (-84.89, 33.12, -9.988e-08), (-85.06, 33.41, -9.988e-08), (-85.01, 33.33, -6.243e-08), (-85.02, 33.38, -4.994e-08), (-85.02, 33.5, -4.994e-08), (-85.01, 33.55, -3.746e-08), (-85.01, 33.61, -9.364e-08), (-84.87, 33.39, -9.988e-08), (-84.88, 33.67, -9.988e-08), (-85.02, 33.93, -9.364e-08), (-84.9, 33.92, -9.988e-08), (-85.01, 34.0, -9.364e-08), (-85.02, 34.06, -4.994e-08), (-85.02, 34.1, -4.994e-08), (-85.02, 34.14, -4.994e-08), (-85.02, 34.18, -4.994e-08), (-85.01, 34.27, -7.491e-08), (-84.87, 34.1, -9.988e-08), (-84.95, 34.35, -9.988e-08), (-84.67, 34.3, -9.988e-08), (-84.74, 34.74, -9.988e-08), (-84.95, 34.71, -9.988e-08), (-85.01, 34.72, -6.243e-08), (-85.04, 34.82, -9.988e-08), (-85.02, 34.88, -7.491e-08), (-85.11, 34.98, -8.74e-08), (-85.09, 34.98, -8.74e-08), (-85.07, 34.98, -8.74e-08), (-85.05, 34.98, -8.74e-08), (-85.03, 34.98, -8.74e-08), (-84.88, 34.9, -9.988e-08), (-85.01, 34.98, -8.74e-08), (-84.99, 34.98, -8.74e-08), (-84.97, 34.98, -8.74e-08), (-84.95, 34.98, -8.74e-08), (-84.93, 34.98, -8.74e-08), (-84.91, 34.98, -8.74e-08), (-84.89, 34.98, -8.74e-08), (-84.87, 34.98, -8.74e-08), (-84.85, 34.98, -8.74e-08), (-84.83, 34.98, -8.74e-08), (-84.81, 34.98, -8.74e-08), (-84.57, 30.7, -9.889e-08), (-84.38, 31.28, -9.988e-08), (-84.47, 31.6, -9.988e-08), (-84.54, 32.36, -9.988e-08), (-84.46, 32.63, -9.988e-08), (-84.51, 32.45, -9.364e-08), (-84.26, 32.89, -9.988e-08), (-84.61, 33.3, -9.988e-08), (-84.28, 33.16, -9.988e-08), (-84.56, 33.65, -9.988e-08), (-84.28, 33.48, -9.988e-08), (-84.65, 33.97, -9.988e-08), (-84.42, 34.29, -9.988e-08), (-84.49, 34.57, -9.988e-08), (-84.45, 34.83, -9.988e-08), (-84.79, 34.98, -8.74e-08), (-84.77, 34.98, -8.74e-08), (-84.75, 34.98, -8.74e-08), (-84.73, 34.98, -8.74e-08), (-84.71, 34.98, -8.74e-08), (-84.69, 34.98, -8.74e-08), (-84.67, 34.98, -8.74e-08), (-84.65, 34.98, -8.74e-08), (-84.63, 34.98, -8.74e-08), (-84.61, 34.98, -8.74e-08), (-84.59, 34.98, -8.74e-08), (-84.57, 34.98, -8.74e-08), (-84.55, 34.98, -8.74e-08), (-84.53, 34.98, -8.74e-08), (-84.51, 34.98, -8.74e-08), (-84.49, 34.98, -8.74e-08), (-84.26, 30.76, -9.988e-08), (-84.11, 31.33, -9.988e-08), (-84.14, 31.66, -9.988e-08), (-84.35, 32.0, -9.988e-08), (-84.23, 32.27, -9.988e-08), (-84.44, 32.48, -7.491e-08), (-84.38, 32.46, 0.0), (-84.4, 32.51, -9.988e-08), (-84.28, 32.51, -9.988e-08), (-84.32, 32.46, 0.0), (-84.24, 32.46, 0.0), (-84.13, 32.62, -9.988e-08), (-84.14, 32.45, -6.243e-08), (-84.13, 32.53, -9.988e-08), (-84.31, 33.75, -9.988e-08), (-84.36, 34.01, -9.988e-08), (-84.14, 34.3, -9.988e-08), (-84.11, 34.89, -9.988e-08), (-84.15, 34.63, -9.988e-08), (-84.47, 34.98, -8.74e-08), (-84.45, 34.98, -8.74e-08), (-84.43, 34.98, -8.74e-08), (-84.41, 34.98, -8.74e-08), (-84.39, 34.98, -8.74e-08), (-84.37, 34.98, -8.74e-08), (-84.35, 34.98, -8.74e-08), (-84.33, 34.98, -8.74e-08), (-84.31, 34.98, -8.74e-08), (-84.29, 34.98, -8.74e-08), (-84.27, 34.98, -8.74e-08), (-84.25, 34.98, -8.74e-08), (-84.23, 34.98, -8.74e-08), (-84.21, 34.98, -8.74e-08), (-84.19, 34.98, -8.74e-08), (-84.17, 34.98, -9.199e-08), (-83.82, 31.25, -9.988e-08), (-83.78, 31.59, -9.988e-08), (-83.99, 32.1, -9.988e-08), (-83.81, 31.85, -9.988e-08), (-83.68, 32.28, -9.988e-08), (-83.95, 32.47, -9.988e-08), (-83.83, 32.42, -9.988e-08), (-83.82, 32.49, -8.74e-08), (-83.91, 32.87, -9.988e-08), (-83.84, 33.1, -9.988e-08), (-83.97, 33.41, -9.988e-08), (-83.96, 33.71, -9.988e-08), (-83.72, 33.6, -9.988e-08), (-84.05, 33.95, -9.988e-08), (-83.8, 34.06, -9.988e-08), (-83.67, 34.39, -9.988e-08), (-83.94, 34.48, -9.988e-08), (-83.79, 34.75, -9.988e-08), (-84.15, 34.99, -8.99e-08), (-84.11, 34.99, -8.99e-08), (-84.09, 34.99, -8.99e-08), (-84.07, 34.99, -8.99e-08), (-84.05, 34.99, -8.99e-08), (-84.03, 34.99, -8.99e-08), (-84.01, 34.99, -8.99e-08), (-83.99, 34.99, -8.99e-08), (-83.97, 34.99, -8.99e-08), (-83.95, 34.99, -8.99e-08), (-83.93, 34.99, -8.997e-08), (-83.91, 34.99, -9.319e-08), (-83.85, 34.99, -9.156e-08), (-83.5, 31.45, -9.988e-08), (-83.53, 31.78, -9.988e-08), (-83.4, 32.12, -9.988e-08), (-83.74, 32.47, -4.994e-08), (-83.74, 32.54, -9.988e-08), (-83.74, 32.67, -9.988e-08), (-83.44, 32.65, -9.988e-08), (-83.55, 32.88, -9.988e-08), (-83.64, 33.29, -9.988e-08), (-83.36, 33.43, -9.988e-08), (-83.57, 33.82, -9.988e-08), (-83.48, 34.12, -9.988e-08), (-83.48, 34.88, -9.988e-08), (-83.36, 34.71, -9.94e-08), (-83.83, 34.99, -9.156e-08), (-83.81, 34.99, -9.156e-08), (-83.79, 34.99, -9.156e-08), (-83.77, 34.99, -9.156e-08), (-83.73, 34.99, -9.651e-08), (-83.71, 34.99, -9.094e-08), (-83.69, 34.99, -9.275e-08), (-83.67, 34.99, -9.275e-08), (-83.65, 34.99, -9.275e-08), (-83.63, 34.99, -9.275e-08), (-83.61, 34.99, -9.275e-08), (-83.59, 34.99, -9.275e-08), (-83.57, 34.99, -9.275e-08), (-83.55, 34.99, -9.275e-08), (-83.53, 34.99, -9.275e-08), (-83.34, 31.15, -9.988e-08), (-83.26, 31.85, -9.988e-08), (-83.14, 31.54, -9.988e-08), (-83.34, 32.37, -9.988e-08), (-83.07, 32.18, -9.988e-08), (-83.13, 32.59, -9.988e-08), (-83.19, 32.48, -8.74e-08), (-83.29, 33.12, -9.988e-08), (-83.07, 32.88, -9.988e-08), (-83.29, 33.71, -9.988e-08), (-83.14, 34.09, -9.988e-08), (-83.35, 34.44, -9.988e-08), (-83.06, 34.4, -9.988e-08), (-83.21, 34.52, -9.988e-08), (-83.35, 34.73, -9.31e-08), (-83.35, 34.69, -9.159e-08), (-83.35, 34.75, -9.681e-08), (-83.33, 34.67, -9.848e-08), (-83.33, 34.68, -7.283e-08), (-83.34, 34.75, -7.817e-08), (-83.33, 34.77, -8.498e-08), (-83.33, 34.79, -9.597e-08), (-83.3, 34.66, -3.32e-08), (-83.31, 34.67, -8.141e-08), (-83.31, 34.8, -6.796e-08), (-83.31, 34.81, -9.587e-08), (-83.29, 34.83, -9.269e-08), (-83.29, 34.65, -8.92e-08), (-83.29, 34.81, -7.135e-08), (-83.27, 34.63, -9.066e-08), (-83.28, 34.64, -6.126e-08), (-83.28, 34.83, -7.135e-08), (-83.27, 34.85, -9.587e-08), (-83.25, 34.87, -9.607e-08), (-83.25, 34.61, -9.76e-08), (-83.25, 34.62, -7.295e-08), (-83.25, 34.86, -7.166e-08), (-83.22, 34.6, -6.003e-08), (-83.23, 34.61, -8.192e-08), (-83.23, 34.87, -7.468e-08), (-83.21, 34.59, -8.803e-08), (-83.51, 34.99, -9.275e-08), (-83.49, 34.99, -9.275e-08), (-83.47, 34.99, -9.704e-08), (-83.45, 34.99, -9.364e-08), (-83.43, 34.99, -9.364e-08), (-83.41, 34.99, -9.364e-08), (-83.39, 34.99, -9.364e-08), (-83.37, 34.99, -9.364e-08), (-83.35, 34.99, -9.364e-08), (-83.33, 34.99, -9.364e-08), (-83.31, 34.99, -9.364e-08), (-83.29, 34.99, -9.364e-08), (-83.27, 34.99, -9.364e-08), (-83.23, 34.89, -9.618e-08), (-83.25, 34.99, -9.893e-08), (-83.25, 35.0, -4.717e-08), (-83.21, 34.91, -9.579e-08), (-83.23, 35.0, -4.994e-08), (-83.21, 34.89, -7.468e-08), (-83.21, 35.0, -4.994e-08), (-82.92, 30.89, -9.988e-08), (-82.93, 31.22, -9.988e-08), (-82.86, 31.52, -9.988e-08), (-83.01, 31.89, -9.988e-08), (-82.66, 32.08, -9.988e-08), (-82.79, 32.36, -9.988e-08), (-83.06, 32.45, -9.988e-08), (-82.94, 32.49, -8.74e-08), (-82.87, 32.47, -9.988e-08), (-82.76, 32.69, -9.988e-08), (-82.87, 33.09, -9.988e-08), (-83.08, 33.41, -9.988e-08), (-82.97, 33.66, -9.988e-08), (-82.84, 34.09, -9.988e-08), (-83.15, 34.55, -8.803e-08), (-83.1, 34.52, -8.87e-08), (-83.13, 34.53, -9.681e-08), (-83.13, 34.54, -6.95e-08), (-83.11, 34.53, -8.144e-08), (-83.09, 34.51, -9.079e-08), (-83.07, 34.49, -9.76e-08), (-83.07, 34.5, -6.869e-08), (-83.05, 34.49, -8.282e-08), (-83.03, 34.48, -7.491e-08), (-83.01, 34.48, -7.491e-08), (-82.99, 34.48, -7.491e-08), (-82.97, 34.48, -7.491e-08), (-82.93, 34.48, -9.085e-08), (-82.95, 34.48, -7.491e-08), (-82.84, 34.41, -9.779e-08), (-82.87, 34.45, -9.794e-08), (-82.91, 34.48, -7.281e-08), (-82.89, 34.48, -7.874e-08), (-83.19, 34.57, -9.681e-08), (-83.19, 34.58, -6.95e-08), (-83.17, 34.57, -8.144e-08), (-83.19, 34.91, -7.382e-08), (-83.19, 34.93, -1.01e-07), (-83.17, 34.95, -9.707e-08), (-83.18, 34.99, -9.988e-08), (-83.19, 35.0, -4.994e-08), (-83.17, 34.93, -7.732e-08), (-83.17, 35.0, -4.994e-08), (-83.15, 34.95, -7.732e-08), (-83.15, 34.97, -9.926e-08), (-83.14, 35.0, -4.994e-08), (-83.13, 34.97, -1.106e-07), (-83.12, 34.98, -3.329e-08), (-83.11, 34.99, -8.161e-08), (-83.11, 35.0, -4.994e-08), (-83.1, 35.0, -3.329e-08), (-82.65, 31.05, -9.988e-08), (-82.61, 31.35, -9.988e-08), (-82.63, 31.71, -9.988e-08), (-82.85, 32.46, 0.0), (-82.8, 32.46, 0.0), (-82.74, 32.46, -2.497e-08), (-82.68, 32.5, -9.988e-08), (-82.45, 32.32, -9.988e-08), (-82.73, 33.35, -9.988e-08), (-82.53, 33.55, -9.988e-08), (-82.66, 33.83, -9.988e-08), (-82.75, 34.25, -9.885e-08), (-82.74, 34.24, -7.776e-08), (-82.73, 34.21, -9.848e-08), (-82.73, 34.23, -8.437e-08), (-82.7, 34.18, -3.614e-08), (-82.71, 34.19, -8.848e-08), (-82.72, 34.21, -6.835e-08), (-82.65, 34.07, -9.811e-08), (-82.67, 34.11, -9.698e-08), (-82.69, 34.15, -9.317e-08), (-82.7, 34.17, -7.551e-08), (-82.65, 34.09, -9.079e-08), (-82.67, 34.13, -8.238e-08), (-82.68, 34.14, -5.527e-08), (-82.66, 34.11, -6.249e-08), (-82.61, 34.03, -8.202e-08), (-82.63, 34.05, -9.11e-08), (-82.64, 34.07, -7.195e-08), (-82.61, 34.01, -9.204e-08), (-82.57, 33.95, -9.432e-08), (-82.59, 33.97, -9.848e-08), (-82.59, 33.99, -8.472e-08), (-82.6, 34.0, -5.771e-08), (-82.58, 33.97, -7.01e-08), (-82.87, 34.47, -8.498e-08), (-82.88, 34.48, -4.439e-08), (-82.82, 34.31, -9.988e-08), (-82.85, 34.43, -8.826e-08), (-82.86, 34.45, -6.638e-08), (-82.83, 34.39, -8.88e-08), (-82.84, 34.42, -3.329e-08), (-82.81, 34.35, -9.677e-08), (-82.81, 34.37, -8.192e-08), (-82.82, 34.38, -5.527e-08), (-82.79, 34.31, -9.43e-08), (-82.79, 34.33, -8.595e-08), (-82.8, 34.35, -6.409e-08), (-82.76, 34.28, -6.977e-08), (-82.77, 34.29, -9.095e-08), (-82.78, 34.31, -7.068e-08), (-82.75, 34.27, -7.92e-08), (-82.33, 31.13, -9.988e-08), (-82.31, 31.41, -9.988e-08), (-82.21, 31.69, -9.988e-08), (-82.38, 31.86, -9.988e-08), (-82.51, 32.47, -8.74e-08), (-82.45, 32.45, -9.364e-08), (-82.28, 32.49, -9.988e-08), (-82.43, 32.79, -9.988e-08), (-82.4, 33.05, -9.988e-08), (-82.18, 32.73, -9.988e-08), (-82.09, 33.11, -9.988e-08), (-82.29, 33.31, -9.988e-08), (-82.19, 33.55, -9.988e-08), (-82.55, 33.93, -9.253e-08), (-82.45, 33.87, -9.771e-08), (-82.51, 33.91, -9.21e-08), (-82.49, 33.89, -9.926e-08), (-82.49, 33.9, -7.418e-08), (-82.46, 33.88, -8.216e-08), (-82.47, 33.89, -8.623e-08), (-82.43, 33.87, -8.038e-08), (-82.33, 33.72, -9.988e-08), (-82.41, 33.85, -8.92e-08), (-82.39, 33.83, -9.635e-08), (-82.39, 33.84, -7.166e-08), (-82.37, 33.83, -8.505e-08), (-82.35, 33.81, -9.5e-08), (-82.36, 33.82, -5.771e-08), (-82.31, 33.79, -9.288e-08), (-82.33, 33.81, -7.787e-08), (-82.29, 33.77, -9.687e-08), (-82.32, 33.8, -4.162e-08), (-82.29, 33.78, -6.835e-08), (-82.27, 33.77, -8.363e-08), (-82.25, 33.75, -9.125e-08), (-82.26, 33.76, -5.438e-08), (-82.55, 33.94, -6.748e-08), (-82.53, 33.93, -8.238e-08), (-82.52, 33.92, -5.527e-08), (-82.1, 30.94, -9.988e-08), (-82.0, 30.87, -9.988e-08), (-82.04, 30.73, -6.972e-08), (-82.03, 30.75, -8.523e-08), (-82.03, 30.77, -8.971e-08), (-82.01, 30.79, -9.122e-08), (-81.99, 30.79, -8.116e-08), (-81.97, 30.8, -6.084e-08), (-81.97, 30.81, -9.77e-08), (-81.95, 30.81, -8.85e-08), (-81.93, 30.82, -7.799e-08), (-81.91, 30.83, -9.533e-08), (-82.03, 31.18, -9.988e-08), (-81.81, 31.38, -9.988e-08), (-82.0, 31.56, -9.988e-08), (-82.14, 32.01, -9.988e-08), (-81.96, 32.2, -9.988e-08), (-82.05, 32.48, -9.676e-08), (-81.85, 32.64, -9.988e-08), (-81.99, 32.46, 0.0), (-81.92, 32.47, -8.74e-08), (-81.89, 32.95, -9.988e-08), (-81.93, 33.31, -8.987e-08), (-82.15, 33.59, -9.095e-08), (-82.04, 33.42, -9.988e-08), (-82.13, 33.57, -9.926e-08), (-82.13, 33.58, -7.068e-08), (-82.1, 33.56, -8.036e-08), (-82.11, 33.57, -8.536e-08), (-82.06, 33.54, -5.907e-08), (-82.09, 33.55, -9.508e-08), (-82.07, 33.55, -8.2e-08), (-82.05, 33.53, -9.196e-08), (-82.03, 33.51, -9.926e-08), (-82.03, 33.52, -7.195e-08), (-81.99, 33.49, -9.763e-08), (-81.99, 33.5, -8.167e-08), (-82.01, 33.51, -8.595e-08), (-81.95, 33.33, -9.645e-08), (-81.96, 33.48, -7.177e-08), (-81.97, 33.49, -8.192e-08), (-81.95, 33.35, -9.848e-08), (-81.95, 33.47, -9.831e-08), (-81.93, 33.32, -6.973e-08), (-81.94, 33.35, -4.756e-08), (-81.94, 33.37, -5.842e-08), (-81.94, 33.39, -7.491e-08), (-81.94, 33.41, -8.702e-08), (-81.94, 33.43, -8.299e-08), (-81.94, 33.45, -1.122e-07), (-81.94, 33.47, -8.99e-08), (-81.93, 33.46, -7.741e-08), (-81.93, 33.47, -4.772e-08), (-81.93, 33.47, -3.329e-08), (-81.94, 33.47, -4.162e-08), (-82.21, 33.65, -9.635e-08), (-82.23, 33.69, -9.433e-08), (-82.23, 33.71, -8.934e-08), (-82.24, 33.73, -7.88e-08), (-82.24, 33.74, -4.412e-08), (-82.21, 33.67, -8.533e-08), (-82.22, 33.69, -6.68e-08), (-82.19, 33.61, -9.5e-08), (-82.2, 33.63, -8.209e-08), (-82.2, 33.64, -5.438e-08), (-82.17, 33.61, -7.92e-08), (-88.32, 33.12, 3.329e-08), (-88.08, 32.85, -4.994e-08), (-88.3, 33.28, 3.329e-08), (-88.24, 33.76, 3.329e-08), (-88.22, 33.92, 3.329e-08), (-88.2, 34.08, 3.329e-08), (-88.18, 34.24, 3.329e-08), (-88.2, 34.99, 3.329e-08), (-87.36, 32.84, -4.994e-08), (-85.28, 32.84, -2.497e-08), (-85.0, 31.0, 4.162e-08), (-85.0, 32.38, 0.0), (-85.0, 32.47, 0.0), (-85.04, 32.85, -7.491e-08), (-85.0, 32.86, 0.0), (-85.0, 33.44, -3.746e-08), (-85.0, 34.81, 0.0), (-83.16, 34.56, 4.217e-08), (-82.62, 34.04, 4.217e-08), (-82.42, 33.86, 4.217e-08), (-82.02, 30.78, 3.329e-08), (-82.16, 33.6, 4.162e-08), (-81.59, 30.72, -6.3e-08), (-81.57, 30.72, -8.324e-08), (-81.55, 30.72, -8.324e-08), (-81.53, 30.72, -8.307e-08), (-81.51, 30.72, -8.325e-08), (-81.49, 30.72, -7.491e-08), (-81.47, 30.72, -7.491e-08), (-81.46, 30.72, -7.796e-08), (-81.44, 30.72, 4.162e-08), (-81.92, 30.82, -4.412e-08), (-81.88, 30.82, -4.528e-08), (-81.89, 30.83, -9.518e-08), (-81.87, 30.82, -7.937e-08), (-81.85, 30.97, -9.988e-08), (-81.85, 30.81, -8.777e-08), (-81.82, 30.8, -5.438e-08), (-81.83, 30.81, -9.266e-08), (-81.81, 30.8, -9.793e-08), (-81.79, 30.79, -8.942e-08), (-81.76, 30.78, -5.375e-08), (-81.77, 30.79, -9.694e-08), (-81.53, 31.12, -9.988e-08), (-81.75, 30.78, -8.025e-08), (-81.71, 30.82, -9.988e-08), (-81.73, 30.77, -8.894e-08), (-81.71, 30.76, -8.71e-08), (-81.71, 30.77, -9.77e-08), (-81.69, 30.76, -8.152e-08), (-81.67, 30.75, -8.914e-08), (-81.65, 30.74, -5.993e-08), (-81.65, 30.75, -9.848e-08), (-81.63, 30.73, -8.435e-08), (-81.59, 30.73, -1.001e-07), (-81.61, 30.73, -8.953e-08), (-81.69, 31.75, -9.988e-08), (-81.52, 31.47, -9.988e-08), (-81.66, 32.25, -9.988e-08), (-81.6, 32.97, -9.988e-08), (-81.55, 32.76, -9.988e-08), (-81.85, 33.25, -9.307e-08), (-81.87, 33.27, -9.317e-08), (-81.85, 33.26, -7.295e-08), (-81.83, 33.25, -8.192e-08), (-81.79, 33.21, -9.433e-08), (-81.81, 33.23, -8.92e-08), (-81.8, 33.22, -6.023e-08), (-81.73, 33.17, -9.566e-08), (-81.77, 33.19, -9.926e-08), (-81.77, 33.2, -7.192e-08), (-81.75, 33.19, -8.229e-08), (-81.71, 33.15, -9.508e-08), (-81.72, 33.16, -6.633e-08), (-81.69, 33.13, -9.926e-08), (-81.69, 33.14, -7.491e-08), (-81.67, 33.13, -8.346e-08), (-81.65, 33.11, -9.026e-08), (-81.66, 33.12, -5.527e-08), (-81.63, 33.09, -9.587e-08), (-81.63, 33.1, -6.748e-08), (-81.61, 33.09, -7.787e-08), (-81.91, 33.31, -7.935e-08), (-81.89, 33.29, -8.67e-08), (-81.88, 33.28, -5.868e-08), (-81.41, 30.89, -9.772e-08), (-81.44, 30.75, -9.035e-08), (-81.4, 30.93, -9.537e-08), (-81.44, 30.73, -6.972e-08), (-81.43, 30.77, -8.897e-08), (-81.43, 30.79, -9.257e-08), (-81.42, 30.81, -7.287e-08), (-81.42, 30.83, -8.682e-08), (-81.41, 30.85, -9.197e-08), (-81.42, 30.8, -3.329e-08), (-81.41, 30.87, -9.104e-08), (-81.4, 30.89, -5.29e-08), (-81.4, 30.91, -7.852e-08), (-81.39, 31.11, -9.753e-08), (-81.31, 31.21, -9.999e-08), (-81.4, 31.07, -9.224e-08), (-81.39, 31.13, -7.911e-08), (-81.4, 31.05, -8.74e-08), (-81.39, 31.09, -8.99e-08), (-81.37, 31.15, -8.928e-08), (-81.36, 31.16, -5.327e-08), (-81.35, 31.17, -8.928e-08), (-81.33, 31.19, -8.872e-08), (-81.34, 31.18, -5.327e-08), (-81.32, 31.2, -7.314e-08), (-81.27, 31.28, -9.6e-08), (-81.3, 31.22, -7.736e-08), (-81.29, 31.23, -8.887e-08), (-81.29, 31.33, -9.447e-08), (-81.29, 31.35, -8.99e-08), (-81.13, 31.67, -9.99e-08), (-81.29, 31.37, -9.927e-08), (-81.27, 31.39, -9.116e-08), (-81.41, 32.11, -9.988e-08), (-81.31, 31.85, -9.988e-08), (-81.31, 32.46, -9.988e-08), (-81.39, 32.59, -9.948e-08), (-81.41, 32.63, -9.193e-08), (-81.4, 32.61, -8.016e-08), (-81.4, 32.63, -5.76e-08), (-81.37, 32.57, -9.926e-08), (-81.37, 32.58, -7.517e-08), (-81.35, 32.57, -8.595e-08), (-81.33, 32.55, -9.307e-08), (-81.34, 32.56, -6.193e-08), (-81.31, 32.55, -7.92e-08), (-81.29, 32.53, -8.793e-08), (-81.3, 32.54, -4.162e-08), (-81.45, 32.83, -9.824e-08), (-81.47, 32.91, -9.616e-08), (-81.49, 32.95, -9.77e-08), (-81.45, 32.81, -9.41e-08), (-81.47, 32.87, -9.328e-08), (-81.47, 32.89, -9.104e-08), (-81.48, 32.93, -8.016e-08), (-81.48, 32.95, -5.76e-08), (-81.44, 32.77, -8.595e-08), (-81.45, 32.79, -9.848e-08), (-81.46, 32.85, -8.016e-08), (-81.46, 32.87, -5.76e-08), (-81.42, 32.69, -8.612e-08), (-81.43, 32.71, -9.848e-08), (-81.43, 32.73, -9.104e-08), (-81.43, 32.75, -8.768e-08), (-81.44, 32.79, -5.76e-08), (-81.41, 32.65, -9.104e-08), (-81.41, 32.67, -8.768e-08), (-81.42, 32.71, -5.76e-08), (-81.59, 33.07, -8.557e-08), (-81.6, 33.08, -3.329e-08), (-81.57, 33.05, -9.21e-08), (-81.58, 33.06, -5.327e-08), (-81.55, 33.03, -9.586e-08), (-81.55, 33.04, -6.973e-08), (-81.53, 33.03, -7.323e-08), (-81.51, 33.01, -8.67e-08), (-81.52, 33.02, -3.329e-08), (-81.49, 32.97, -9.104e-08), (-81.49, 32.99, -8.768e-08), (-81.5, 33.0, -5.868e-08), (-81.28, 31.24, -6.126e-08), (-81.27, 31.25, -8.747e-08), (-81.27, 31.27, -8.897e-08), (-81.28, 31.31, -7.14e-08), (-81.28, 31.32, -4.439e-08), (-81.28, 31.37, -7.195e-08), (-81.25, 31.43, -9.896e-08), (-81.26, 31.4, -4.412e-08), (-81.25, 31.41, -8.192e-08), (-81.24, 31.43, -7.922e-08), (-81.23, 31.45, -8.781e-08), (-81.21, 31.49, -9.836e-08), (-81.22, 31.46, -6.003e-08), (-81.22, 31.47, -7.46e-08), (-81.19, 31.51, -8.652e-08), (-81.19, 31.53, -9.688e-08), (-81.2, 31.5, -5.438e-08), (-81.17, 31.55, -8.206e-08), (-81.18, 31.53, -6.835e-08), (-81.15, 31.59, -9.808e-08), (-81.16, 31.56, -3.329e-08), (-81.15, 31.57, -7.787e-08), (-81.13, 31.61, -8.773e-08), (-81.14, 31.6, -5.868e-08), (-81.13, 31.63, -9.848e-08), (-81.12, 31.63, -7.167e-08), (-81.12, 31.65, -8.016e-08), (-81.12, 31.67, -5.327e-08), (-81.13, 31.71, -9.116e-08), (-81.13, 31.69, -9.039e-08), (-81.13, 31.73, -9.185e-08), (-81.12, 31.74, -6.633e-08), (-81.11, 31.75, -8.824e-08), (-81.1, 31.76, -6.597e-08), (-81.09, 31.77, -9.095e-08), (-80.91, 32.05, -1.019e-07), (-81.07, 31.77, -7.135e-08), (-81.07, 31.79, -9.677e-08), (-81.05, 31.79, -7.468e-08), (-81.05, 31.81, -9.76e-08), (-81.03, 31.83, -9.623e-08), (-81.03, 31.81, -7.698e-08), (-81.01, 31.83, -7.894e-08), (-80.99, 31.85, -8.161e-08), (-80.98, 31.86, -6.564e-08), (-80.97, 31.87, -8.602e-08), (-81.14, 32.08, -9.988e-08), (-81.13, 32.23, -9.766e-08), (-81.15, 32.29, -9.618e-08), (-81.15, 32.31, -9.376e-08), (-81.11, 32.11, -9.732e-08), (-81.13, 32.21, -9.489e-08), (-81.11, 32.13, -9.264e-08), (-81.13, 32.19, -9.447e-08), (-81.14, 32.27, -6.784e-08), (-81.14, 32.28, -4.578e-08), (-81.12, 32.15, -8.299e-08), (-81.12, 32.17, -6.57e-08), (-81.12, 32.18, -4.439e-08), (-81.09, 32.1, -8.334e-08), (-81.07, 32.09, -9.926e-08), (-81.07, 32.1, -6.207e-08), (-80.99, 32.07, -9.921e-08), (-81.05, 32.09, -9.33e-08), (-81.03, 32.09, -8.768e-08), (-81.01, 32.08, -7.937e-08), (-80.99, 32.08, -5.327e-08), (-80.97, 32.07, -9.233e-08), (-81.27, 32.51, -9.681e-08), (-81.27, 32.52, -6.95e-08), (-81.25, 32.51, -8.282e-08), (-81.17, 32.39, -9.709e-08), (-81.23, 32.49, -9.21e-08), (-81.24, 32.5, -4.412e-08), (-81.21, 32.47, -9.926e-08), (-81.21, 32.48, -7.195e-08), (-81.17, 32.41, -9.498e-08), (-81.17, 32.43, -9.277e-08), (-81.18, 32.45, -8.871e-08), (-81.19, 32.47, -8.536e-08), (-81.15, 32.33, -9.186e-08), (-81.18, 32.46, -6.088e-08), (-81.16, 32.35, -8.416e-08), (-81.16, 32.37, -7.14e-08), (-81.16, 32.39, -4.661e-08), (-80.96, 31.88, -6.697e-08), (-80.95, 31.89, -8.814e-08), (-80.94, 31.9, -7.278e-08), (-80.93, 31.91, -8.959e-08), (-80.91, 31.93, -8.361e-08), (-80.92, 31.92, -5.327e-08), (-80.89, 31.95, -7.902e-08), (-80.88, 31.96, -4.217e-08), (-80.87, 31.97, -8.293e-08), (-80.85, 31.99, -7.894e-08), (-80.95, 32.07, -8.705e-08), (-80.92, 32.06, -7.069e-08), (-80.93, 32.06, -7.425e-08), (-80.89, 32.05, -9.214e-08), (-80.86, 32.04, -7.123e-08), (-80.87, 32.04, -7.67e-08), (-80.85, 32.01, -9.926e-08), (-80.85, 32.03, -9.328e-08), (-80.83, 32.01, -7.627e-08), (-80.83, 32.02, -9.988e-08), (-80.83, 32.03, -7.491e-08), (-80.82, 32.02, -6.326e-08), (-80.82, 32.03, -4.772e-08), (-80.84, 32.02, -9.739e-08), (-80.84, 32.03, -5.438e-08), (-80.82, 32.02, -3.329e-08), (-81.82, 33.24, 4.217e-08), (-81.74, 33.18, 4.217e-08), (-81.9, 33.3, 3.329e-08), (-81.38, 31.14, 4.412e-08), (-81.0, 31.84, -2.681e-08), (-80.9, 31.94, 4.412e-08), (-80.86, 31.98, -2.69e-08)], [], [(3, 5, 2), (4, 6, 3), (9, 8, 7), (10, 11, 9), (1, 10, 0), (35, 20, 21), (35, 21, 22), (35, 22, 23), (35, 23, 24), (35, 24, 25), (27, 25, 26), (38, 28, 29), (38, 30, 31), (38, 31, 32), (38, 32, 33), (38, 33, 34), (1, 14, 12), (38, 35, 27), (38, 27, 28), (35, 16, 37), (19, 17, 35), (39, 18, 19), (47, 49, 46), (42, 48, 45), (52, 51, 50), (53, 54, 52), (48, 63, 49), (48, 59, 63), (62, 60, 61), (56, 65, 64), (62, 66, 65), (67, 69, 62), (71, 423, 70), (72, 73, 71), (74, 75, 73), (76, 77, 75), (35, 41, 39), (43, 41, 35), (48, 42, 38), (80, 48, 38), (82, 79, 80), (85, 79, 82), (80, 88, 82), (86, 90, 80), (424, 87, 93), (98, 86, 91), (81, 99, 96), (101, 103, 81), (446, 107, 105), (109, 77, 78), (109, 110, 108), (111, 112, 110), (113, 114, 112), (117, 113, 115), (117, 119, 116), (118, 120, 117), (123, 119, 120), (125, 122, 123), (125, 127, 124), (128, 131, 127), (134, 129, 130), (132, 135, 131), (136, 139, 135), (146, 137, 138), (146, 138, 134), (140, 142, 139), (143, 147, 142), (144, 147, 143), (158, 154, 157), (158, 149, 150), (147, 159, 151), (152, 160, 147), (152, 161, 160), (158, 162, 161), (166, 163, 164), (174, 167, 166), (172, 170, 171), (184, 175, 176), (184, 176, 169), (178, 185, 177), (179, 185, 178), (130, 126, 184), (185, 180, 182), (446, 183, 174), (185, 130, 184), (158, 186, 162), (158, 189, 188), (158, 191, 190), (195, 196, 194), (197, 198, 195), (192, 200, 197), (192, 201, 200), (192, 204, 203), (192, 158, 185), (209, 214, 192), (216, 209, 208), (217, 210, 211), (425, 212, 213), (215, 219, 209), (216, 221, 209), (222, 208, 210), (212, 224, 207), (229, 227, 222), (232, 230, 225), (247, 246, 245), (252, 250, 249), (256, 254, 252), (259, 258, 252), (263, 262, 261), (1173, 264, 265), (268, 267, 1173), (271, 270, 1173), (273, 272, 271), (276, 273, 271), (279, 278, 276), (282, 281, 276), (287, 283, 282), (287, 284, 285), (289, 288, 287), (290, 289, 287), (292, 290, 287), (292, 293, 291), (295, 294, 292), (298, 297, 296), (298, 296, 292), (302, 301, 292), (303, 302, 292), (306, 304, 303), (306, 303, 292), (306, 307, 308), (310, 309, 306), (306, 311, 310), (313, 312, 306), (318, 317, 306), (320, 318, 306), (323, 322, 320), (325, 324, 320), (320, 329, 328), (320, 328, 326), (331, 330, 320), (337, 335, 320), (341, 340, 339), (344, 342, 341), (344, 341, 339), (345, 343, 344), (347, 346, 344), (350, 348, 349), (344, 349, 347), (355, 353, 344), (357, 356, 355), (360, 358, 359), (359, 361, 360), (364, 363, 359), (367, 366, 359), (369, 426, 368), (373, 372, 368), (375, 373, 368), (377, 376, 375), (382, 381, 380), (388, 386, 382), (382, 393, 394), (382, 394, 395), (382, 380, 398), (382, 398, 399), (382, 399, 400), (382, 396, 397), (382, 397, 375), (401, 382, 375), (403, 402, 375), (408, 382, 401), (382, 389, 388), (405, 411, 382), (414, 408, 401), (415, 401, 409), (406, 416, 405), (408, 417, 407), (419, 408, 414), (421, 408, 418), (444, 429, 430), (445, 438, 439), (445, 439, 440), (38, 441, 442), (38, 442, 443), (444, 431, 432), (433, 434, 435), (435, 437, 438), (446, 444, 433), (446, 433, 435), (462, 447, 448), (464, 451, 452), (445, 440, 455), (445, 457, 458), (445, 458, 459), (445, 459, 460), (463, 460, 461), (464, 463, 462), (464, 462, 449), (464, 449, 450), (464, 453, 454), (445, 456, 457), (481, 465, 466), (464, 470, 471), (464, 471, 472), (482, 476, 477), (482, 477, 478), (482, 478, 479), (482, 479, 480), (482, 481, 467), (464, 454, 468), (464, 468, 469), (464, 469, 470), (475, 464, 473), (484, 467, 483), (482, 487, 488), (482, 488, 489), (482, 490, 491), (482, 491, 492), (496, 482, 495), (497, 482, 496), (498, 482, 497), (482, 493, 494), (482, 484, 486), (500, 482, 499), (501, 499, 498), (503, 500, 502), (505, 500, 504), (506, 500, 505), (507, 508, 506), (500, 508, 509), (512, 517, 511), (513, 517, 512), (514, 517, 513), (515, 517, 514), (516, 517, 515), (518, 517, 516), (521, 527, 520), (523, 527, 522), (524, 527, 523), (525, 527, 524), (526, 527, 525), (527, 517, 519), (529, 527, 528), (530, 527, 529), (533, 536, 532), (534, 536, 533), (536, 534, 535), (538, 536, 535), (539, 536, 538), (540, 536, 539), (542, 536, 541), (544, 547, 543), (545, 547, 544), (546, 547, 545), (551, 569, 550), (552, 569, 551), (553, 569, 552), (554, 569, 553), (563, 445, 464), (565, 464, 482), (565, 482, 500), (566, 500, 517), (566, 517, 527), (568, 566, 536), (569, 547, 548), (569, 548, 549), (573, 536, 571), (1538, 573, 572), (574, 573, 1538), (574, 1538, 572), (575, 568, 574), (557, 570, 556), (558, 570, 557), (559, 570, 558), (560, 577, 559), (577, 560, 561), (577, 561, 562), (579, 570, 578), (570, 577, 584), (570, 581, 582), (570, 582, 583), (585, 570, 583), (586, 570, 585), (587, 570, 586), (588, 594, 587), (589, 594, 588), (590, 594, 589), (592, 594, 591), (593, 594, 592), (595, 602, 594), (596, 602, 595), (599, 602, 598), (600, 602, 599), (602, 596, 597), (602, 600, 601), (602, 570, 594), (605, 602, 601), (607, 602, 606), (608, 602, 607), (609, 613, 608), (611, 613, 610), (612, 613, 611), (1540, 613, 612), (616, 613, 615), (617, 613, 616), (619, 617, 618), (623, 617, 622), (613, 620, 621), (623, 613, 617), (603, 602, 613), (1541, 622, 619), (624, 623, 622), (626, 623, 625), (627, 623, 626), (628, 623, 627), (629, 623, 628), (630, 623, 629), (1542, 623, 630), (632, 623, 631), (633, 623, 632), (636, 640, 635), (637, 640, 636), (638, 640, 637), (640, 623, 633), (1543, 640, 638), (642, 648, 641), (643, 648, 642), (644, 648, 643), (645, 649, 644), (646, 649, 645), (647, 649, 646), (640, 641, 648), (651, 648, 650), (653, 648, 652), (654, 648, 653), (655, 648, 654), (658, 655, 656), (661, 648, 660), (662, 648, 661), (663, 648, 662), (664, 648, 663), (648, 655, 658), (648, 658, 659), (666, 648, 665), (669, 690, 668), (670, 690, 669), (672, 670, 671), (690, 673, 667), (690, 670, 674), (1544, 677, 676), (678, 676, 677), (681, 679, 678), (684, 675, 680), (687, 683, 684), (690, 685, 686), (690, 686, 683), (691, 683, 687), (694, 690, 691), (690, 693, 688), (696, 690, 694), (690, 695, 693), (697, 690, 696), (698, 690, 697), (699, 690, 698), (700, 690, 699), (185, 446, 701), (701, 446, 563), (702, 563, 564), (702, 701, 563), (703, 702, 564), (704, 565, 567), (705, 704, 567), (705, 567, 566), (706, 568, 575), (707, 568, 706), (708, 576, 570), (709, 568, 707), (709, 707, 576), (762, 568, 708), (712, 708, 711), (713, 602, 603), (714, 603, 639), (715, 639, 648), (716, 715, 690), (717, 690, 700), (718, 690, 717), (719, 690, 718), (720, 690, 719), (721, 690, 720), (722, 690, 721), (723, 690, 722), (724, 690, 723), (725, 690, 724), (726, 690, 725), (727, 690, 726), (728, 690, 727), (729, 690, 728), (730, 690, 729), (731, 690, 730), (735, 185, 701), (736, 735, 701), (735, 737, 185), (738, 185, 733), (736, 740, 735), (701, 742, 736), (744, 743, 738), (702, 745, 701), (746, 208, 185), (747, 185, 743), (702, 749, 745), (750, 746, 747), (757, 749, 702), (752, 208, 746), (755, 208, 753), (756, 208, 754), (757, 702, 703), (758, 757, 703), (761, 760, 705), (762, 705, 568), (765, 762, 710), (767, 765, 764), (1545, 765, 767), (763, 762, 766), (764, 708, 712), (768, 712, 713), (769, 714, 639), (770, 639, 715), (771, 715, 716), (773, 690, 732), (775, 716, 774), (776, 716, 775), (777, 716, 776), (778, 716, 777), (779, 716, 778), (780, 716, 779), (781, 716, 780), (782, 716, 781), (783, 716, 782), (784, 716, 783), (785, 716, 784), (786, 716, 785), (787, 716, 786), (757, 789, 788), (790, 789, 757), (794, 792, 791), (794, 790, 757), (796, 794, 758), (797, 796, 758), (799, 759, 760), (800, 761, 762), (801, 763, 1545), (763, 801, 767), (802, 767, 764), (803, 802, 768), (842, 769, 770), (806, 771, 787), (807, 771, 806), (808, 771, 807), (809, 771, 808), (810, 771, 809), (811, 771, 810), (812, 771, 811), (813, 771, 812), (814, 771, 813), (815, 771, 814), (816, 771, 815), (817, 771, 816), (818, 771, 817), (819, 771, 818), (820, 771, 819), (821, 771, 820), (827, 825, 824), (831, 829, 827), (824, 796, 797), (833, 797, 758), (875, 833, 798), (835, 798, 799), (836, 835, 834), (834, 799, 761), (837, 800, 763), (834, 761, 800), (839, 763, 802), (840, 837, 839), (841, 839, 803), (843, 804, 769), (843, 769, 842), (885, 803, 843), (844, 843, 842), (846, 845, 805), (847, 805, 771), (848, 771, 821), (849, 771, 848), (850, 847, 849), (851, 847, 850), (852, 847, 851), (853, 847, 852), (854, 847, 853), (855, 847, 854), (856, 847, 855), (857, 847, 856), (858, 847, 857), (859, 847, 858), (860, 847, 859), (861, 847, 860), (862, 847, 861), (863, 847, 862), (866, 865, 831), (869, 867, 866), (873, 871, 869), (874, 866, 833), (877, 874, 875), (876, 835, 836), (878, 836, 834), (878, 834, 838), (879, 838, 837), (881, 879, 880), (882, 880, 840), (882, 879, 881), (883, 879, 882), (885, 840, 841), (886, 885, 844), (887, 844, 845), (887, 886, 844), (887, 845, 846), (928, 887, 846), (888, 846, 847), (890, 847, 863), (891, 847, 890), (892, 847, 891), (893, 847, 892), (894, 847, 893), (895, 847, 894), (896, 847, 895), (897, 847, 896), (898, 847, 897), (899, 889, 898), (900, 889, 899), (901, 889, 900), (902, 889, 901), (905, 872, 873), (909, 908, 905), (956, 874, 877), (913, 877, 876), (956, 877, 913), (914, 876, 878), (916, 878, 879), (884, 879, 883), (919, 884, 917), (920, 917, 918), (922, 916, 919), (923, 919, 920), (923, 920, 921), (924, 840, 885), (921, 884, 840), (926, 885, 886), (927, 886, 887), (929, 928, 888), (931, 888, 889), (932, 888, 931), (933, 888, 932), (934, 888, 933), (935, 888, 934), (936, 888, 935), (937, 888, 936), (938, 888, 937), (939, 888, 938), (940, 888, 939), (941, 888, 940), (942, 888, 941), (943, 888, 942), (944, 888, 943), (945, 888, 944), (946, 888, 945), (948, 912, 909), (952, 951, 948), (956, 909, 874), (989, 952, 956), (958, 957, 913), (960, 959, 915), (961, 915, 916), (962, 915, 961), (961, 916, 922), (963, 922, 923), (961, 963, 921), (965, 964, 924), (965, 924, 925), (966, 925, 926), (967, 926, 927), (967, 966, 926), (969, 930, 929), (968, 927, 930), (970, 968, 930), (972, 888, 946), (973, 888, 972), (974, 969, 973), (975, 969, 974), (976, 969, 975), (977, 969, 976), (978, 969, 977), (979, 969, 978), (980, 969, 979), (981, 969, 980), (982, 969, 981), (983, 969, 982), (984, 969, 983), (985, 969, 984), (986, 969, 985), (987, 969, 986), (989, 988, 952), (989, 991, 990), (993, 992, 989), (995, 957, 958), (996, 958, 960), (997, 960, 962), (998, 962, 964), (999, 964, 965), (999, 998, 964), (1000, 965, 966), (1002, 966, 967), (1002, 967, 968), (1004, 971, 987), (1005, 971, 1004), (1006, 971, 1005), (1007, 971, 1006), (1008, 971, 1007), (1009, 971, 1008), (1010, 971, 1009), (1011, 971, 1010), (1012, 971, 1011), (1013, 971, 1012), (1014, 971, 1013), (1015, 971, 1014), (1016, 971, 1015), (1017, 971, 1016), (1018, 971, 1017), (1019, 971, 1018), (1024, 1021, 993), (1023, 957, 995), (1025, 1023, 995), (1028, 996, 997), (1028, 997, 1029), (1029, 997, 998), (999, 1030, 998), (1031, 1029, 1030), (1032, 1031, 1546), (1033, 1029, 1032), (1034, 1032, 999), (1035, 1034, 999), (1036, 1001, 1002), (1037, 1002, 1003), (1036, 1002, 1037), (1038, 1003, 970), (1118, 1037, 1038), (1038, 970, 971), (1039, 1038, 971), (1040, 971, 1019), (1041, 971, 1040), (1042, 971, 1041), (1043, 971, 1042), (1044, 971, 1043), (1045, 971, 1044), (1046, 971, 1045), (1047, 971, 1046), (1048, 971, 1047), (1049, 971, 1048), (1051, 971, 1049), (1053, 1039, 1052), (1054, 1039, 1053), (1055, 1039, 1054), (1057, 1056, 1024), (1060, 1547, 1057), (1076, 1063, 1059), (1076, 1059, 1060), (1076, 1067, 1068), (1076, 1069, 1065), (1076, 1065, 1066), (1076, 1066, 1063), (1075, 1070, 1071), (1076, 1071, 1072), (1075, 1073, 1074), (234, 233, 1077), (1079, 1077, 1078), (1079, 1078, 1075), (236, 235, 1079), (1080, 1024, 1023), (1082, 1026, 1025), (1084, 1080, 1081), (1085, 1082, 1083), (1086, 1080, 1026), (1086, 1026, 1085), (1085, 1025, 1027), (1088, 1085, 1028), (1092, 1088, 1087), (1090, 1028, 1029), (1548, 1087, 1089), (1549, 1089, 1090), (1092, 1548, 1549), (1092, 1549, 1090), (1094, 1029, 1033), (1551, 1095, 1550), (1551, 1550, 1035), (1097, 1094, 1095), (1091, 1093, 1094), (1100, 1551, 1096), (1098, 1091, 1097), (1100, 1096, 1035), (1101, 999, 1001), (1103, 999, 1101), (1552, 1101, 1001), (1552, 1103, 1101), (1107, 1102, 1103), (1107, 1552, 1104), (1107, 1099, 1102), (1108, 1107, 1105), (1108, 1105, 1106), (1108, 1001, 1036), (1110, 1108, 1036), (1153, 1108, 1110), (1112, 1111, 1037), (1117, 1111, 1112), (1117, 1112, 1113), (1117, 1113, 1114), (1118, 1114, 1115), (1118, 1115, 1116), (1119, 1117, 1118), (1116, 1037, 1118), (1123, 1038, 1039), (1553, 1122, 1123), (1130, 1553, 1124), (1125, 1039, 1055), (1126, 1039, 1125), (1127, 1039, 1126), (1128, 1039, 1127), (1129, 1039, 1128), (1131, 1039, 1129), (1132, 1130, 1131), (1133, 1130, 1132), (1134, 1130, 1133), (1135, 1130, 1134), (1136, 1130, 1135), (1137, 1130, 1136), (1138, 1130, 1137), (1139, 1130, 1138), (1140, 1130, 1139), (1141, 1130, 1140), (238, 237, 1079), (239, 238, 1079), (1076, 241, 239), (245, 243, 1076), (1142, 245, 1076), (252, 249, 1142), (1143, 1076, 1080), (1144, 1080, 1086), (1143, 1080, 1144), (1144, 1086, 1085), (1145, 1176, 1088), (1146, 1145, 1092), (1146, 1092, 1098), (1148, 1146, 1098), (1149, 1098, 1100), (1150, 1098, 1149), (1149, 1100, 1107), (1151, 1108, 1153), (1153, 1110, 1117), (1188, 1153, 1119), (1155, 1119, 1120), (1156, 1155, 1120), (1157, 1130, 1141), (1158, 1130, 1157), (1159, 1120, 1158), (1160, 1120, 1159), (1161, 1120, 1160), (1162, 1120, 1161), (1163, 1120, 1162), (1164, 1120, 1163), (1165, 1120, 1164), (1166, 1156, 1165), (1167, 1156, 1166), (1168, 1156, 1167), (1169, 1156, 1168), (1170, 1156, 1169), (1171, 1156, 1170), (1172, 1156, 1171), (1173, 263, 261), (276, 1173, 252), (1143, 252, 1076), (1174, 252, 1143), (1174, 1143, 1144), (1175, 1144, 1176), (1177, 1176, 1145), (1178, 1145, 1147), (1178, 1147, 1146), (1179, 1145, 1178), (1180, 1178, 1146), (1181, 1179, 1180), (1181, 1180, 1146), (1182, 1177, 1179), (1183, 1177, 1182), (1184, 1181, 1146), (1185, 1177, 1183), (1186, 1183, 1181), (1186, 1181, 1184), (1187, 1151, 1153), (1189, 1188, 1154), (1189, 1154, 1155), (1190, 1155, 1156), (1192, 1156, 1172), (1193, 1156, 1192), (1194, 1156, 1193), (1195, 1156, 1194), (1196, 1156, 1195), (1197, 1156, 1196), (1198, 1156, 1197), (1199, 1156, 1198), (1200, 1156, 1199), (1201, 1190, 1200), (1202, 1190, 1201), (1203, 1190, 1202), (1204, 1190, 1203), (1205, 1190, 1204), (1206, 1190, 1205), (1206, 1207, 1190), (292, 287, 276), (276, 252, 1174), (1208, 276, 1174), (1209, 1174, 1175), (1210, 1175, 1176), (1211, 1175, 1210), (1211, 1209, 1175), (1210, 1176, 1177), (1212, 1210, 1213), (1213, 1177, 1185), (1213, 1185, 1186), (1213, 1186, 1184), (1216, 1184, 1148), (1244, 1213, 1216), (1217, 1148, 1150), (1217, 1216, 1148), (1218, 1150, 1152), (1220, 1218, 1219), (1221, 1187, 1188), (1222, 1221, 1189), (1224, 1189, 1191), (1223, 1189, 1224), (1225, 1191, 1190), (1227, 1190, 1226), (1228, 1190, 1227), (1229, 1190, 1228), (1230, 1190, 1229), (1231, 1190, 1230), (1232, 1190, 1231), (1233, 1190, 1232), (1234, 1190, 1233), (1235, 1190, 1234), (1236, 1237, 1190), (1238, 1225, 1237), (1212, 1211, 1210), (1240, 1209, 1211), (1241, 1211, 1212), (1243, 1214, 1215), (1243, 1215, 1213), (1212, 1242, 1243), (1245, 1212, 1244), (1246, 1244, 1216), (1246, 1216, 1217), (1246, 1217, 1247), (1247, 1217, 1218), (1248, 1247, 1220), (1252, 1225, 1251), (1253, 1225, 1238), (1254, 1225, 1253), (1255, 1225, 1254), (1256, 1225, 1255), (1257, 1225, 1256), (1251, 1225, 1257), (1258, 1251, 1257), (1260, 1251, 1259), (1261, 1251, 1260), (1262, 1251, 1261), (1263, 1251, 1262), (1264, 1251, 1263), (1265, 1251, 1264), (1266, 1251, 1265), (1267, 1251, 1266), (1268, 306, 292), (320, 306, 1268), (1268, 292, 1239), (1269, 1239, 1240), (1270, 1268, 1239), (1271, 1241, 1212), (1272, 1269, 1241), (1273, 1271, 1245), (1276, 1245, 1246), (1277, 1220, 1249), (1279, 1250, 1223), (1278, 1250, 1279), (1279, 1223, 1252), (1283, 1279, 1252), (1251, 1284, 1282), (1285, 1279, 1283), (1251, 1288, 1287), (1291, 1279, 1285), (1251, 1292, 1289), (1295, 1279, 1290), (1294, 1296, 1293), (1298, 1279, 1295), (1251, 1300, 1294), (1302, 1279, 1297), (1301, 1304, 1300), (1305, 1281, 1279), (1306, 1279, 1302), (1308, 1281, 1305), (1309, 1251, 1267), (1310, 1251, 1309), (1310, 1311, 1251), (1313, 1251, 1312), (1314, 1251, 1313), (1315, 1251, 1314), (1316, 1251, 1315), (1317, 1251, 1316), (1318, 1251, 1317), (1319, 1251, 1318), (1320, 1251, 1319), (1321, 1251, 1320), (1322, 1307, 1301), (1325, 1327, 1322), (1328, 1323, 1326), (1329, 320, 1268), (1331, 1268, 1270), (1332, 1269, 1272), (1333, 1332, 1272), (1335, 1271, 1274), (1335, 1274, 1273), (1334, 1272, 1335), (1338, 1335, 1273), (1390, 1341, 1278), (1344, 1280, 1281), (1345, 1281, 1343), (1347, 1344, 1345), (1350, 1280, 1348), (1351, 1280, 1349), (1352, 1280, 1351), (1353, 1280, 1352), (1354, 1280, 1353), (1355, 1280, 1354), (1357, 1280, 1355), (1359, 1280, 1356), (1361, 1359, 1360), (1362, 1281, 1308), (1364, 1281, 1362), (1554, 1281, 1364), (1368, 1366, 1323), (1369, 1323, 1328), (1367, 1370, 1366), (1371, 1368, 1369), (1368, 1373, 1367), (1374, 1368, 1371), (1374, 1377, 1375), (1378, 1379, 1377), (1380, 1329, 1330), (1381, 1380, 1330), (1382, 1331, 1332), (1333, 1272, 1334), (1384, 1334, 1383), (1385, 1334, 1384), (1386, 1384, 1337), (1386, 1334, 1385), (1387, 1333, 1334), (1387, 1334, 1386), (1389, 1388, 1341), (1392, 1342, 1391), (1394, 1342, 1392), (1397, 1342, 1393), (1401, 1342, 1395), (1402, 1398, 1399), (1404, 1342, 1400), (1405, 1402, 1399), (1407, 1390, 1398), (1555, 1406, 1407), (1412, 1390, 1409), (1445, 1390, 1410), (1414, 1410, 1411), (1418, 1358, 1359), (1421, 1358, 1418), (1391, 1342, 1278), (1422, 1417, 1420), (1425, 1391, 1417), (1427, 1417, 1422), (1429, 1391, 1425), (1431, 1391, 1428), (1432, 359, 1380), (1433, 1432, 1381), (1434, 1433, 1382), (1434, 1382, 1435), (1486, 1434, 1435), (1486, 1435, 1333), (1486, 1333, 1387), (1436, 1387, 1386), (1437, 1387, 1436), (1438, 1436, 1338), (1438, 1387, 1437), (1439, 1438, 1338), (1442, 1441, 1440), (1440, 1338, 1339), (1440, 1339, 1388), (1443, 1388, 1389), (1446, 1389, 1390), (1447, 1390, 1445), (1449, 1390, 1447), (1451, 1390, 1448), (1453, 1389, 1446), (1556, 1446, 1452), (1455, 1453, 1454), (1459, 1453, 1457), (1461, 1453, 1458), (1462, 1453, 1460), (1463, 1460, 1461), (1464, 1462, 1460), (1465, 1453, 1462), (1467, 1453, 1465), (1468, 1445, 1410), (1470, 1445, 1469), (1471, 375, 1432), (1472, 375, 1471), (375, 1473, 404), (1472, 1475, 375), (1472, 1557, 1475), (1472, 1477, 1476), (1472, 1479, 1477), (1472, 1480, 1479), (1572, 1472, 1471), (1472, 1481, 1480), (1572, 1471, 1483), (1484, 1483, 1485), (1485, 1434, 1486), (1487, 1486, 1387), (1487, 1438, 1488), (1489, 1488, 1441), (1491, 1487, 1490), (1491, 1490, 1488), (1492, 1441, 1442), (1495, 1443, 1444), (1497, 1444, 1494), (1499, 1444, 1496), (1501, 1444, 1498), (1502, 1500, 1501), (1503, 1495, 1500), (1505, 1495, 1503), (1508, 1495, 1504), (1513, 1495, 1506), (1513, 1506, 1510), (1495, 1515, 1512), (1513, 1519, 1518), (1523, 1520, 1521), (1523, 1524, 1522), (1526, 1444, 1453), (1530, 1453, 1466), (1531, 1526, 1527), (1535, 1444, 1526), (1536, 1444, 1533), (1558, 1444, 1536), (1482, 1568, 1481), (1572, 1569, 1570), (1575, 1573, 1572), (1576, 1575, 1572), (1579, 1577, 1576), (1582, 1578, 1579), (1582, 1579, 1576), (1584, 1585, 1582), (1582, 1586, 1584), (1591, 1588, 1589), (1591, 1589, 1582), (1580, 1572, 1483), (1580, 1483, 1484), (1594, 1484, 1593), (1593, 1485, 1486), (1595, 1593, 1487), (1595, 1487, 1491), (1597, 1489, 1492), (1600, 1598, 1599), (1602, 1492, 1598), (1813, 1598, 1601), (1604, 1602, 1603), (1607, 1492, 1602), (1608, 1605, 1606), (1814, 1605, 1608), (1610, 1492, 1605), (1612, 1492, 1609), (1613, 1492, 1611), (1614, 1596, 1492), (1615, 1614, 1613), (1616, 1596, 1614), (1618, 1596, 1616), (1620, 1442, 1493), (1815, 1493, 1619), (1621, 1442, 1620), (1591, 1562, 1561), (1622, 1591, 1580), (1566, 1565, 1591), (1624, 1622, 1580), (1623, 1625, 1566), (1591, 1626, 1623), (1628, 1631, 1627), (1624, 1634, 1622), (1638, 1635, 1580), (1639, 1580, 1637), (1580, 1641, 1638), (1580, 1642, 1641), (1644, 1645, 1643), (1636, 1649, 1648), (1650, 1647, 1636), (1652, 1594, 1593), (1653, 1636, 1594), (1653, 1651, 1636), (1658, 1595, 1489), (1659, 1658, 1597), (1664, 1657, 1662), (1666, 1657, 1664), (1669, 1657, 1667), (1672, 1597, 1596), (1673, 1597, 1670), (1674, 1670, 1597), (1677, 1671, 1672), (1680, 1670, 1674), (1686, 1678, 1679), (1689, 1682, 1683), (1691, 1596, 1618), (1693, 1596, 1690), (1695, 1694, 1692), (1697, 1694, 1696), (1699, 1672, 1596), (1701, 1596, 1697), (1704, 1649, 1636), (1706, 1647, 1650), (1654, 1707, 1653), (1708, 1653, 1594), (1708, 1709, 1654), (1594, 1712, 1711), (1713, 1715, 1714), (1716, 1718, 1713), (1719, 1720, 1717), (1721, 1723, 1719), (1724, 1725, 1721), (1652, 1727, 1726), (1730, 1652, 1656), (1656, 1733, 1732), (1656, 1736, 1734), (1656, 1739, 1736), (1656, 1740, 1739), (1742, 1743, 1741), (1737, 1745, 1817), (1737, 1747, 1746), (1748, 1656, 1655), (1750, 1749, 1657), (1737, 1656, 1748), (1754, 1752, 1748), (1755, 1748, 1753), (1757, 1749, 1750), (1759, 1754, 1748), (1760, 1748, 1755), (1763, 1748, 1761), (1764, 1737, 1748), (1765, 1748, 1762), (1767, 1764, 1766), (1768, 1764, 1767), (1770, 1657, 1668), (1772, 1657, 1770), (1775, 1657, 1772), (1777, 1657, 1774), (1778, 1773, 1657), (1781, 1657, 1776), (1783, 1780, 1781), (1784, 1782, 1773), (1737, 1788, 1787), (1737, 1790, 1789), (1791, 1792, 1790), (1793, 1818, 1791), (1737, 1795, 1793), (1797, 1764, 1769), (1798, 1737, 1797), (1801, 1737, 1800), (1737, 1796, 1819), (1804, 1737, 1801), (1810, 1803, 1804), (1809, 1806, 1807), (1809, 1812, 1808), (9, 7, 4), (35, 36, 14), (48, 47, 45), (56, 55, 53), (59, 58, 63), (62, 61, 48), (64, 54, 55), (72, 71, 70), (95, 91, 87), (96, 94, 92), (81, 96, 87), (116, 114, 113), (155, 152, 153), (158, 155, 156), (678, 679, 676), (684, 680, 681), (1521, 1520, 1513), (1525, 1521, 1513), (1811, 1810, 1804), (1806, 1805, 1810), (1807, 1806, 1810), (1808, 1805, 1806), (3, 6, 5), (4, 7, 6), (9, 11, 8), (10, 12, 11), (1, 12, 10), (12, 14, 13), (35, 1, 20), (27, 35, 25), (30, 38, 29), (35, 14, 1), (14, 36, 15), (35, 37, 36), (35, 17, 16), (39, 41, 40), (42, 45, 44), (48, 49, 47), (52, 54, 51), (53, 55, 54), (422, 60, 57), (48, 61, 59), (62, 57, 60), (56, 64, 55), (57, 62, 56), (56, 62, 65), (68, 67, 62), (72, 74, 73), (74, 76, 75), (76, 78, 77), (35, 39, 19), (38, 43, 35), (38, 42, 43), (80, 79, 48), (81, 80, 38), (446, 81, 38), (79, 62, 48), (79, 68, 62), (79, 83, 68), (84, 83, 79), (85, 84, 79), (81, 87, 80), (80, 89, 88), (80, 90, 89), (80, 91, 86), (87, 91, 80), (87, 96, 92), (92, 93, 87), (424, 95, 87), (98, 97, 86), (81, 100, 99), (446, 101, 81), (81, 103, 102), (105, 101, 446), (101, 105, 104), (105, 107, 106), (109, 108, 77), (109, 111, 110), (111, 113, 112), (117, 116, 113), (117, 120, 119), (118, 121, 120), (123, 122, 119), (125, 124, 122), (125, 128, 127), (128, 132, 131), (132, 136, 135), (134, 138, 133), (136, 140, 139), (146, 141, 137), (130, 146, 134), (140, 143, 142), (144, 148, 147), (146, 150, 145), (148, 152, 147), (158, 156, 154), (158, 157, 149), (146, 158, 150), (147, 160, 159), (155, 158, 152), (152, 158, 161), (446, 164, 107), (166, 165, 163), (446, 166, 164), (446, 174, 166), (169, 176, 168), (172, 177, 170), (174, 183, 173), (170, 184, 169), (177, 185, 170), (180, 185, 179), (182, 180, 181), (185, 184, 170), (183, 185, 182), (446, 185, 183), (185, 146, 130), (185, 158, 146), (158, 187, 186), (187, 158, 188), (158, 190, 189), (158, 193, 191), (192, 193, 158), (193, 195, 194), (192, 195, 193), (192, 197, 195), (197, 200, 199), (192, 202, 201), (192, 203, 202), (192, 205, 204), (209, 192, 185), (208, 209, 185), (211, 210, 208), (206, 205, 192), (212, 206, 192), (213, 212, 192), (214, 213, 192), (212, 207, 206), (425, 218, 212), (209, 220, 215), (209, 221, 220), (208, 227, 216), (222, 227, 208), (223, 222, 210), (212, 230, 224), (225, 230, 212), (226, 225, 212), (229, 228, 227), (232, 231, 230), (245, 246, 244), (1142, 248, 247), (252, 251, 250), (252, 253, 251), (252, 254, 253), (256, 255, 254), (252, 257, 256), (252, 258, 257), (1173, 265, 263), (1173, 266, 264), (1173, 267, 266), (1173, 269, 268), (1173, 270, 269), (276, 274, 273), (276, 275, 274), (276, 277, 275), (276, 278, 277), (281, 280, 279), (276, 281, 279), (287, 285, 283), (287, 286, 284), (287, 288, 286), (292, 291, 290), (292, 294, 293), (292, 296, 295), (292, 299, 298), (292, 300, 299), (292, 301, 300), (306, 305, 304), (306, 308, 305), (306, 309, 307), (306, 312, 311), (306, 314, 313), (306, 315, 314), (306, 316, 315), (306, 317, 316), (320, 319, 318), (320, 321, 319), (320, 322, 321), (320, 324, 323), (320, 326, 325), (328, 329, 327), (320, 330, 329), (320, 332, 331), (320, 333, 332), (320, 334, 333), (320, 335, 334), (337, 336, 335), (338, 337, 320), (1329, 339, 338), (344, 343, 342), (1329, 344, 339), (344, 346, 345), (344, 350, 349), (344, 351, 350), (344, 352, 351), (344, 353, 352), (355, 354, 353), (359, 355, 344), (359, 357, 355), (359, 358, 357), (359, 362, 361), (359, 363, 362), (359, 365, 364), (359, 366, 365), (368, 367, 359), (368, 370, 369), (368, 371, 370), (368, 372, 371), (375, 374, 373), (375, 376, 374), (375, 378, 377), (380, 381, 379), (382, 383, 381), (382, 384, 383), (382, 385, 384), (382, 386, 385), (388, 387, 386), (375, 390, 378), (375, 397, 390), (392, 400, 391), (396, 382, 395), (392, 382, 400), (382, 392, 393), (402, 401, 375), (404, 403, 375), (406, 405, 382), (407, 406, 382), (408, 407, 382), (382, 410, 389), (382, 411, 410), (413, 412, 406), (407, 413, 406), (415, 414, 401), (419, 418, 408), (421, 420, 408), (444, 428, 429), (431, 444, 430), (437, 435, 436), (441, 38, 34), (444, 38, 443), (433, 444, 432), (445, 435, 438), (444, 446, 38), (445, 446, 435), (449, 462, 448), (464, 450, 451), (453, 464, 452), (456, 445, 455), (463, 445, 460), (464, 445, 463), (467, 481, 466), (473, 464, 472), (475, 473, 474), (482, 475, 476), (481, 482, 480), (482, 486, 487), (490, 482, 489), (493, 482, 492), (495, 482, 494), (498, 499, 482), (484, 482, 467), (486, 484, 485), (502, 500, 499), (504, 500, 503), (506, 508, 500), (511, 517, 510), (517, 500, 510), (520, 527, 519), (522, 527, 521), (526, 528, 527), (532, 536, 531), (531, 527, 530), (536, 527, 531), (537, 538, 535), (541, 536, 540), (543, 547, 542), (547, 536, 542), (550, 569, 549), (554, 555, 569), (445, 563, 446), (482, 464, 475), (564, 563, 464), (565, 564, 464), (566, 567, 500), (567, 565, 500), (536, 566, 527), (569, 536, 547), (571, 536, 569), (572, 571, 569), (570, 572, 569), (572, 573, 571), (573, 568, 536), (574, 568, 573), (576, 575, 574), (556, 570, 569), (559, 577, 570), (1537, 577, 562), (578, 570, 584), (580, 570, 579), (570, 580, 581), (570, 574, 572), (1539, 585, 583), (587, 594, 570), (591, 594, 590), (598, 602, 597), (604, 605, 601), (606, 602, 605), (608, 613, 602), (610, 613, 609), (1540, 614, 613), (614, 620, 613), (615, 613, 621), (619, 622, 617), (623, 603, 613), (625, 623, 624), (1542, 631, 623), (635, 640, 634), (640, 633, 634), (639, 603, 623), (640, 639, 623), (644, 649, 648), (650, 648, 649), (652, 648, 651), (648, 639, 640), (657, 658, 656), (660, 648, 659), (664, 665, 648), (666, 673, 648), (668, 690, 667), (672, 674, 670), (690, 648, 673), (681, 680, 679), (684, 683, 675), (683, 686, 682), (690, 689, 685), (691, 690, 683), (690, 688, 689), (693, 695, 692), (695, 690, 674), (704, 564, 565), (568, 705, 566), (570, 576, 574), (576, 706, 575), (576, 707, 706), (708, 709, 576), (709, 708, 568), (710, 762, 708), (602, 711, 570), (711, 708, 570), (602, 712, 711), (713, 712, 602), (714, 713, 603), (690, 715, 648), (732, 690, 731), (734, 733, 185), (185, 737, 734), (738, 743, 185), (735, 740, 739), (736, 741, 740), (747, 746, 185), (748, 747, 743), (752, 751, 208), (753, 208, 751), (755, 754, 208), (756, 211, 208), (759, 703, 564), (704, 759, 564), (759, 758, 703), (760, 759, 704), (705, 760, 704), (762, 761, 705), (764, 710, 708), (764, 765, 710), (765, 766, 762), (1545, 766, 765), (1545, 763, 766), (802, 764, 712), (768, 802, 712), (714, 768, 713), (770, 769, 639), (771, 770, 715), (773, 772, 690), (772, 716, 690), (774, 716, 772), (787, 771, 716), (794, 793, 792), (794, 795, 793), (794, 796, 795), (794, 791, 790), (758, 794, 757), (799, 798, 759), (798, 758, 759), (761, 799, 760), (763, 800, 762), (767, 801, 1545), (802, 763, 767), (804, 803, 768), (769, 768, 714), (769, 804, 768), (771, 805, 770), (805, 842, 770), (824, 822, 796), (824, 823, 822), (824, 825, 823), (827, 826, 825), (827, 828, 826), (827, 829, 828), (831, 830, 829), (831, 832, 830), (797, 827, 824), (833, 827, 797), (833, 831, 827), (798, 833, 758), (835, 875, 798), (834, 835, 799), (838, 834, 800), (837, 838, 800), (839, 837, 763), (841, 840, 839), (803, 839, 802), (843, 803, 804), (845, 844, 842), (845, 842, 805), (847, 846, 805), (849, 847, 771), (831, 864, 832), (831, 865, 864), (866, 867, 865), (869, 868, 867), (869, 870, 868), (869, 871, 870), (873, 872, 871), (833, 866, 831), (874, 869, 866), (874, 873, 869), (875, 874, 833), (876, 875, 835), (876, 877, 875), (878, 876, 836), (879, 878, 838), (880, 879, 837), (840, 880, 837), (882, 881, 880), (884, 883, 882), (840, 884, 882), (885, 841, 803), (844, 885, 843), (888, 928, 846), (889, 888, 847), (898, 889, 847), (903, 889, 902), (905, 904, 872), (905, 906, 904), (905, 907, 906), (905, 908, 907), (909, 910, 908), (909, 911, 910), (909, 912, 911), (874, 905, 873), (874, 909, 905), (914, 913, 876), (915, 914, 878), (916, 915, 878), (884, 916, 879), (918, 917, 884), (921, 918, 884), (919, 916, 884), (920, 919, 917), (921, 920, 918), (923, 922, 919), (924, 921, 840), (925, 924, 885), (927, 926, 886), (926, 925, 885), (928, 927, 887), (929, 930, 928), (930, 927, 928), (948, 947, 912), (948, 949, 947), (948, 950, 949), (948, 951, 950), (952, 953, 951), (952, 954, 953), (952, 955, 954), (956, 948, 909), (956, 952, 948), (913, 957, 956), (959, 913, 914), (959, 958, 913), (915, 959, 914), (960, 958, 959), (962, 960, 915), (963, 961, 922), (921, 963, 923), (964, 961, 921), (964, 962, 961), (924, 964, 921), (966, 965, 925), (968, 967, 927), (969, 970, 930), (969, 929, 888), (973, 969, 888), (987, 971, 969), (952, 988, 955), (989, 990, 988), (994, 989, 956), (994, 993, 989), (957, 994, 956), (996, 995, 958), (997, 996, 960), (998, 997, 962), (1000, 999, 965), (1002, 1001, 1000), (1002, 1000, 966), (1003, 1002, 968), (970, 1003, 968), (971, 970, 969), (993, 1020, 992), (993, 1021, 1020), (1024, 1022, 1021), (1023, 993, 994), (1023, 1024, 993), (957, 1023, 994), (1025, 1026, 1023), (1027, 1025, 995), (996, 1027, 995), (1028, 1027, 996), (1030, 1029, 998), (1546, 1031, 1030), (999, 1546, 1030), (1032, 1029, 1031), (999, 1032, 1546), (1034, 1033, 1032), (1035, 1033, 1034), (1001, 999, 1000), (1038, 1037, 1003), (1050, 1039, 971), (1051, 1050, 971), (1052, 1039, 1050), (1024, 1056, 1022), (1059, 1063, 1058), (1062, 1066, 1061), (1065, 1069, 1064), (1063, 1066, 1062), (1076, 1072, 1067), (1069, 1076, 1068), (1076, 1075, 1071), (1075, 1078, 1073), (1079, 234, 1077), (1079, 235, 234), (1076, 1079, 1075), (1024, 1060, 1057), (1024, 1076, 1060), (1080, 1076, 1024), (1026, 1081, 1023), (1081, 1080, 1023), (1083, 1082, 1025), (1026, 1084, 1081), (1026, 1080, 1084), (1085, 1026, 1082), (1085, 1083, 1025), (1028, 1085, 1027), (1087, 1088, 1028), (1089, 1087, 1028), (1090, 1089, 1028), (1091, 1090, 1029), (1549, 1548, 1089), (1092, 1087, 1548), (1091, 1092, 1090), (1093, 1091, 1029), (1094, 1093, 1029), (1095, 1094, 1033), (1550, 1095, 1033), (1035, 1550, 1033), (1096, 1551, 1035), (1551, 1097, 1095), (1097, 1091, 1094), (1100, 1097, 1551), (1098, 1092, 1091), (1100, 1098, 1097), (1100, 1035, 999), (1099, 1100, 999), (1102, 1099, 999), (1103, 1102, 999), (1104, 1552, 1001), (1105, 1104, 1001), (1106, 1105, 1001), (1552, 1107, 1103), (1105, 1107, 1104), (1107, 1100, 1099), (1108, 1106, 1001), (1109, 1110, 1036), (1037, 1111, 1036), (1111, 1109, 1036), (1113, 1112, 1037), (1114, 1113, 1037), (1115, 1114, 1037), (1116, 1115, 1037), (1118, 1117, 1114), (1111, 1110, 1109), (1117, 1110, 1111), (1120, 1119, 1118), (1121, 1118, 1038), (1122, 1121, 1038), (1123, 1122, 1038), (1124, 1123, 1039), (1124, 1553, 1123), (1553, 1121, 1122), (1130, 1121, 1553), (1121, 1120, 1118), (1130, 1120, 1121), (1130, 1124, 1039), (1131, 1130, 1039), (1079, 237, 236), (1076, 239, 1079), (239, 241, 240), (1076, 242, 241), (1076, 243, 242), (1142, 247, 245), (1076, 252, 1142), (1176, 1144, 1085), (1088, 1176, 1085), (1145, 1088, 1092), (1146, 1147, 1145), (1150, 1148, 1098), (1108, 1149, 1107), (1151, 1149, 1108), (1119, 1153, 1117), (1154, 1188, 1119), (1155, 1154, 1119), (1158, 1120, 1130), (1165, 1156, 1120), (260, 259, 252), (1173, 260, 252), (1173, 261, 260), (1175, 1174, 1144), (1180, 1179, 1178), (1179, 1177, 1145), (1181, 1182, 1179), (1181, 1183, 1182), (1186, 1185, 1183), (1148, 1184, 1146), (1152, 1150, 1149), (1151, 1152, 1149), (1188, 1187, 1153), (1187, 1152, 1151), (1187, 1219, 1152), (1189, 1221, 1188), (1190, 1191, 1155), (1191, 1189, 1155), (1200, 1190, 1156), (276, 271, 1173), (287, 282, 276), (1208, 292, 276), (1209, 1208, 1174), (1213, 1210, 1177), (1214, 1212, 1213), (1215, 1214, 1213), (1216, 1213, 1184), (1218, 1217, 1150), (1219, 1218, 1152), (1221, 1219, 1187), (1222, 1219, 1221), (1223, 1222, 1189), (1225, 1224, 1191), (1226, 1190, 1207), (1235, 1236, 1190), (1237, 1225, 1190), (1239, 292, 1208), (1239, 1208, 1209), (1240, 1239, 1209), (1241, 1240, 1211), (1242, 1212, 1214), (1243, 1242, 1214), (1244, 1243, 1213), (1244, 1212, 1243), (1246, 1245, 1244), (1220, 1247, 1218), (1249, 1220, 1219), (1222, 1249, 1219), (1250, 1249, 1222), (1223, 1250, 1222), (1225, 1223, 1224), (1252, 1223, 1225), (1258, 1259, 1251), (1269, 1270, 1239), (1241, 1269, 1240), (1271, 1272, 1241), (1245, 1271, 1212), (1273, 1274, 1271), (1276, 1273, 1245), (1275, 1276, 1246), (1275, 1246, 1247), (1248, 1275, 1247), (1277, 1248, 1220), (1278, 1277, 1249), (1278, 1249, 1250), (1281, 1280, 1279), (1280, 1278, 1279), (1251, 1282, 1252), (1251, 1287, 1284), (1286, 1285, 1283), (1251, 1289, 1288), (1291, 1290, 1279), (1251, 1293, 1292), (1251, 1294, 1293), (1298, 1297, 1279), (1294, 1300, 1299), (1251, 1301, 1300), (1303, 1302, 1297), (1306, 1305, 1279), (1311, 1312, 1251), (1321, 1366, 1251), (1251, 1322, 1301), (1321, 1323, 1366), (1251, 1325, 1322), (1366, 1325, 1251), (1324, 1326, 1323), (1329, 338, 320), (1330, 1329, 1268), (1331, 1330, 1268), (1332, 1270, 1269), (1332, 1331, 1270), (1335, 1272, 1271), (1337, 1334, 1335), (1336, 1337, 1335), (1338, 1336, 1335), (1276, 1338, 1273), (1339, 1338, 1276), (1339, 1276, 1275), (1341, 1340, 1248), (1340, 1275, 1248), (1340, 1339, 1275), (1388, 1339, 1340), (1341, 1388, 1340), (1277, 1341, 1248), (1278, 1341, 1277), (1342, 1390, 1278), (1345, 1344, 1281), (1346, 1345, 1343), (1348, 1280, 1344), (1350, 1349, 1280), (1357, 1356, 1280), (1358, 1278, 1280), (1359, 1358, 1280), (1360, 1359, 1356), (1363, 1362, 1308), (1554, 1343, 1281), (1325, 1366, 1365), (1368, 1367, 1366), (1369, 1368, 1323), (1367, 1373, 1372), (1368, 1375, 1373), (1374, 1375, 1368), (1375, 1377, 1376), (1374, 1378, 1377), (359, 344, 1329), (1380, 359, 1329), (1331, 1381, 1330), (1382, 1381, 1331), (1333, 1382, 1332), (1383, 1334, 1337), (1338, 1337, 1336), (1337, 1384, 1383), (1386, 1385, 1384), (1338, 1386, 1337), (1390, 1389, 1341), (1394, 1393, 1342), (1396, 1395, 1342), (1397, 1396, 1342), (1398, 1390, 1342), (1399, 1398, 1342), (1401, 1400, 1342), (1403, 1399, 1342), (1404, 1403, 1342), (1406, 1409, 1390), (1407, 1406, 1390), (1408, 1407, 1398), (1411, 1410, 1390), (1412, 1411, 1390), (1413, 1412, 1409), (1415, 1359, 1361), (1416, 1415, 1361), (1358, 1417, 1278), (1419, 1418, 1359), (1420, 1417, 1358), (1417, 1391, 1278), (1423, 1422, 1420), (1424, 1423, 1420), (1426, 1425, 1417), (1427, 1426, 1417), (1429, 1428, 1391), (1430, 1429, 1425), (359, 375, 368), (1432, 375, 359), (1381, 1432, 1380), (1433, 1483, 1432), (1382, 1433, 1381), (1333, 1435, 1382), (1338, 1436, 1386), (1438, 1437, 1436), (1440, 1439, 1338), (1440, 1441, 1439), (1441, 1438, 1439), (1443, 1440, 1388), (1444, 1443, 1389), (1449, 1448, 1390), (1450, 1446, 1390), (1451, 1450, 1390), (1454, 1453, 1446), (1556, 1454, 1446), (1456, 1455, 1454), (1457, 1453, 1455), (1459, 1458, 1453), (1461, 1460, 1453), (1453, 1444, 1389), (1467, 1466, 1453), (1470, 1447, 1445), (404, 1473, 427), (375, 1474, 1473), (375, 1475, 1474), (1472, 1476, 1557), (1477, 1479, 1478), (1472, 1482, 1481), (1483, 1471, 1432), (1485, 1483, 1433), (1434, 1485, 1433), (1438, 1487, 1387), (1441, 1488, 1438), (1490, 1487, 1488), (1489, 1491, 1488), (1492, 1489, 1441), (1443, 1442, 1440), (1495, 1442, 1443), (1497, 1496, 1444), (1499, 1498, 1444), (1500, 1495, 1444), (1501, 1500, 1444), (1505, 1504, 1495), (1507, 1506, 1495), (1508, 1507, 1495), (1495, 1509, 1442), (1511, 1510, 1506), (1509, 1493, 1442), (1495, 1512, 1509), (1513, 1518, 1495), (1514, 1493, 1509), (1495, 1516, 1515), (1495, 1517, 1516), (1495, 1518, 1517), (1513, 1520, 1519), (1523, 1522, 1520), (1527, 1526, 1453), (1528, 1527, 1453), (1529, 1528, 1453), (1530, 1529, 1453), (1532, 1531, 1527), (1534, 1533, 1444), (1535, 1534, 1444), (1558, 1494, 1444), (1572, 1482, 1472), (1572, 1570, 1482), (1572, 1571, 1569), (1572, 1573, 1571), (1575, 1576, 1574), (1582, 1581, 1578), (1582, 1583, 1581), (1572, 1582, 1576), (1582, 1585, 1583), (1580, 1582, 1572), (1582, 1587, 1586), (1582, 1589, 1587), (1591, 1590, 1588), (1591, 1592, 1590), (1594, 1580, 1484), (1593, 1484, 1485), (1487, 1593, 1486), (1489, 1595, 1491), (1596, 1597, 1492), (1599, 1598, 1442), (1598, 1492, 1442), (1603, 1602, 1598), (1813, 1603, 1598), (1606, 1605, 1492), (1607, 1606, 1492), (1610, 1609, 1492), (1612, 1611, 1492), (1613, 1614, 1492), (1617, 1616, 1614), (1815, 1620, 1493), (1621, 1599, 1442), (1591, 1560, 1559), (1591, 1561, 1560), (1580, 1591, 1582), (1591, 1563, 1562), (1591, 1564, 1563), (1591, 1565, 1564), (1623, 1566, 1591), (1566, 1625, 1567), (1591, 1627, 1626), (1591, 1628, 1627), (1629, 1628, 1591), (1630, 1629, 1591), (1622, 1630, 1591), (1622, 1632, 1630), (1622, 1634, 1633), (1635, 1637, 1580), (1639, 1624, 1580), (1635, 1640, 1637), (1638, 1641, 1816), (1580, 1643, 1642), (1580, 1644, 1643), (1580, 1646, 1644), (1636, 1646, 1580), (1651, 1650, 1636), (1594, 1636, 1580), (1655, 1656, 1593), (1656, 1652, 1593), (1595, 1655, 1593), (1657, 1655, 1595), (1597, 1658, 1489), (1658, 1657, 1595), (1660, 1658, 1659), (1661, 1660, 1659), (1662, 1657, 1658), (1663, 1662, 1658), (1666, 1665, 1657), (1667, 1657, 1665), (1669, 1668, 1657), (1672, 1671, 1597), (1675, 1674, 1597), (1671, 1675, 1597), (1677, 1676, 1671), (1679, 1678, 1597), (1673, 1679, 1597), (1681, 1680, 1674), (1683, 1682, 1597), (1684, 1683, 1597), (1685, 1684, 1597), (1678, 1685, 1597), (1687, 1659, 1597), (1688, 1687, 1597), (1682, 1688, 1597), (1691, 1690, 1596), (1692, 1694, 1596), (1693, 1692, 1596), (1697, 1596, 1694), (1698, 1697, 1696), (1700, 1699, 1596), (1701, 1700, 1596), (1649, 1703, 1702), (1704, 1703, 1649), (1647, 1704, 1636), (1706, 1705, 1647), (1653, 1708, 1654), (1652, 1713, 1594), (1708, 1710, 1709), (1594, 1711, 1708), (1594, 1714, 1712), (1713, 1714, 1594), (1717, 1716, 1713), (1652, 1717, 1713), (1652, 1719, 1717), (1721, 1719, 1652), (1719, 1723, 1722), (1721, 1726, 1724), (1721, 1652, 1726), (1652, 1728, 1727), (1729, 1728, 1652), (1730, 1731, 1652), (1656, 1732, 1730), (1656, 1734, 1733), (1734, 1736, 1735), (1736, 1739, 1738), (1656, 1741, 1740), (1656, 1742, 1741), (1737, 1742, 1656), (1742, 1817, 1744), (1737, 1817, 1742), (1737, 1746, 1745), (1737, 1787, 1747), (1657, 1748, 1655), (1749, 1748, 1657), (1751, 1750, 1657), (1749, 1753, 1748), (1757, 1756, 1749), (1759, 1758, 1754), (1760, 1759, 1748), (1761, 1748, 1752), (1763, 1762, 1748), (1765, 1764, 1748), (1766, 1764, 1765), (1771, 1770, 1668), (1775, 1774, 1657), (1777, 1776, 1657), (1779, 1778, 1657), (1780, 1779, 1657), (1781, 1780, 1657), (1782, 1751, 1657), (1773, 1782, 1657), (1785, 1784, 1773), (1786, 1785, 1773), (1737, 1789, 1788), (1737, 1791, 1790), (1737, 1793, 1791), (1793, 1795, 1794), (1737, 1819, 1795), (1797, 1737, 1764), (1799, 1798, 1797), (1802, 1801, 1800), (1737, 1803, 1796), (1804, 1803, 1737), (1810, 1805, 1803), (1809, 1808, 1806)])
me_mesh.update()

# ---- objects
ob_mycurve = bpy.data.objects.new('myCurve', me_mesh)

# ---- transforms, parenting, visibility, modifiers, constraints
ob_mycurve.location = (0.0, 0.0, 0.0)
_m = ob_mycurve.modifiers.new('Auto Smooth', 'NODES')
_m.node_group = ng_auto_smooth
_gi = [s.identifier for s in ng_auto_smooth.interface.items_tree if s.item_type == 'SOCKET' and s.in_out == 'INPUT']
_m[_gi[1]] = 3.142  # Angle

# ---- collection membership
scene.collection.objects.link(ob_mycurve)

# ---- scene / render settings (as saved in the file)
scene.frame_start = 1; scene.frame_end = 250; scene.frame_set(1)
scene.render.engine = 'BLENDER_EEVEE_NEXT'
scene.cycles.sampling_pattern = 'TABULATED_SOBOL'
scene.cycles.use_light_tree = False
scene.view_settings.view_transform = 'Filmic'
bpy.context.view_layer.update()

# ---- added for rendering (the .blend has no active camera and no usable light): camera, sun
cam_auto = bpy.data.cameras.new('AutoCamera')
cam_auto.lens = 50.0
cam_auto.sensor_width = 36.0
cam_auto.clip_end = 1000.0
ob_auto_camera = bpy.data.objects.new('AutoCamera', cam_auto)
scene.collection.objects.link(ob_auto_camera)
ob_auto_camera.location = (-76.2998, 22.5975, 6.67497)
ob_auto_camera.rotation_euler = (1.09748, -7.21219e-08, 0.694738)
scene.camera = ob_auto_camera
light_auto_sun = bpy.data.lights.new('AutoSun', 'SUN')
light_auto_sun.energy = 3.0
light_auto_sun.angle = 0.0523599
ob_auto_sun = bpy.data.objects.new('AutoSun', light_auto_sun)
scene.collection.objects.link(ob_auto_sun)
ob_auto_sun.rotation_euler = (0.872665, 0.174533, 0.523599)
bpy.context.view_layer.update()

